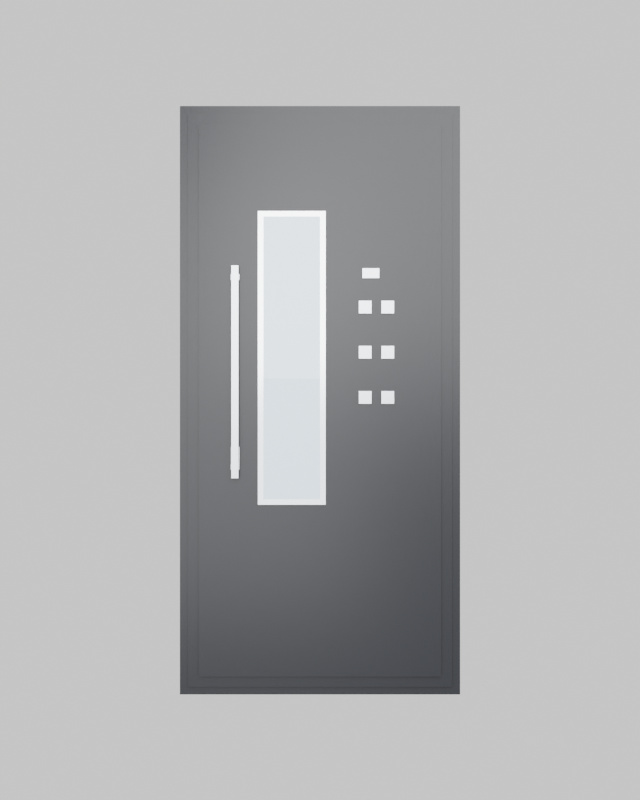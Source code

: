 # Source: montana-3-lr-inox.blend  (saved by Blender 5.1.30; exported with 4.5.12 LTS)
import bpy
from mathutils import Matrix  # noqa: F401  (used for matrix-valued properties, if any)

bpy.ops.wm.read_factory_settings(use_empty=True)
scene = bpy.context.scene
scene.name = 'Scene'

# ---- collections
col_collection = bpy.data.collections.new('Collection'); scene.collection.children.link(col_collection)
col_innenseite = bpy.data.collections.new('Innenseite'); scene.collection.children.link(col_innenseite)

# ---- materials (node trees are filled in below, after node groups)
mat_tuerfarbe = bpy.data.materials.new('Tuerfarbe')
mat_inox = bpy.data.materials.new('Inox')
mat_darkmetal = bpy.data.materials.new('DarkMetal')
mat_glasrahmen = bpy.data.materials.new('GlasRahmen')
mat_glas_klarglas = bpy.data.materials.new('Glas_Klarglas')

# ---- material node trees
mat_tuerfarbe.use_nodes = True; mat_tuerfarbe.node_tree.nodes.clear()
_N = mat_tuerfarbe.node_tree.nodes; _L = mat_tuerfarbe.node_tree.links
n0 = _N.new('ShaderNodeBsdfPrincipled'); n0.name = 'Principled BSDF'; n0.location = (-200, 100)
n0.inputs[0].default_value = (0.008, 0.01, 0.014, 1.0)
n0.inputs[2].default_value = 0.35
n1 = _N.new('ShaderNodeOutputMaterial'); n1.name = 'Material Output'; n1.location = (200, 100)
_L.new(n0.outputs[0], n1.inputs[0])
n1.is_active_output = True
mat_inox.use_nodes = True; mat_inox.node_tree.nodes.clear()
_N = mat_inox.node_tree.nodes; _L = mat_inox.node_tree.links
n0 = _N.new('ShaderNodeBsdfPrincipled'); n0.name = 'Principled BSDF'; n0.location = (-200, 100)
n0.inputs[0].default_value = (0.55, 0.57, 0.6, 1.0)
n0.inputs[1].default_value = 1.0
n0.inputs[2].default_value = 0.35
n1 = _N.new('ShaderNodeOutputMaterial'); n1.name = 'Material Output'; n1.location = (200, 100)
_L.new(n0.outputs[0], n1.inputs[0])
n1.is_active_output = True
mat_darkmetal.use_nodes = True; mat_darkmetal.node_tree.nodes.clear()
_N = mat_darkmetal.node_tree.nodes; _L = mat_darkmetal.node_tree.links
n0 = _N.new('ShaderNodeBsdfPrincipled'); n0.name = 'Principled BSDF'; n0.location = (-200, 100)
n0.inputs[0].default_value = (0.15, 0.15, 0.17, 1.0)
n0.inputs[1].default_value = 0.8
n0.inputs[2].default_value = 0.4
n1 = _N.new('ShaderNodeOutputMaterial'); n1.name = 'Material Output'; n1.location = (200, 100)
_L.new(n0.outputs[0], n1.inputs[0])
n1.is_active_output = True
mat_glasrahmen.use_nodes = True; mat_glasrahmen.node_tree.nodes.clear()
_N = mat_glasrahmen.node_tree.nodes; _L = mat_glasrahmen.node_tree.links
n0 = _N.new('ShaderNodeBsdfPrincipled'); n0.name = 'Principled BSDF'; n0.location = (-200, 100)
n0.inputs[0].default_value = (0.6, 0.62, 0.65, 1.0)
n0.inputs[1].default_value = 0.95
n0.inputs[2].default_value = 0.2
n1 = _N.new('ShaderNodeOutputMaterial'); n1.name = 'Material Output'; n1.location = (200, 100)
_L.new(n0.outputs[0], n1.inputs[0])
n1.is_active_output = True
mat_glas_klarglas.use_nodes = True; mat_glas_klarglas.node_tree.nodes.clear()
_N = mat_glas_klarglas.node_tree.nodes; _L = mat_glas_klarglas.node_tree.links
n0 = _N.new('ShaderNodeOutputMaterial'); n0.name = 'Material Output'; n0.location = (0, 0)
n1 = _N.new('ShaderNodeBsdfPrincipled'); n1.name = 'Principled BSDF'; n1.location = (0, 0)
n1.inputs[0].default_value = (0.6, 0.72, 0.82, 1.0)
n1.inputs[2].default_value = 0.02
_L.new(n1.outputs[0], n0.inputs[0])
n0.is_active_output = True

# ---- world
world_world = bpy.data.worlds.new('World'); scene.world = world_world
world_world.use_nodes = True; world_world.node_tree.nodes.clear()
_N = world_world.node_tree.nodes; _L = world_world.node_tree.links
n0 = _N.new('ShaderNodeOutputWorld'); n0.name = 'World Output'; n0.location = (200, 100)
n1 = _N.new('ShaderNodeBackground'); n1.name = 'Background'; n1.location = (-200, 100)
n1.inputs[0].default_value = (1.0, 1.0, 1.0, 1.0)
n1.inputs[1].default_value = 0.8
_L.new(n1.outputs[0], n0.inputs[0])
n0.is_active_output = True
world_world.color = (0.05088, 0.05088, 0.05088)
world_world.sun_shadow_jitter_overblur = 0.0

# ---- cameras
cam_camera = bpy.data.cameras.new('Camera')

# ---- lights
light_area_002 = bpy.data.lights.new('Area.002', 'AREA')
light_area_002.energy = 150.0
light_area_002.size = 3.0
light_area_002.size_y = 1.0
light_area_003 = bpy.data.lights.new('Area.003', 'AREA')
light_area_003.energy = 50.0
light_area_003.size = 2.5
light_area_003.size_y = 1.0
light_area_004 = bpy.data.lights.new('Area.004', 'AREA')
light_area_004.energy = 30.0
light_area_004.size = 2.0
light_area_004.size_y = 1.0
light_area_005 = bpy.data.lights.new('Area.005', 'AREA')
light_area_005.energy = 200.0
light_area_005.size = 3.0
light_area_005.size_y = 1.0
light_area_006 = bpy.data.lights.new('Area.006', 'AREA')
light_area_006.energy = 80.0
light_area_006.size = 2.0
light_area_006.size_y = 1.0

# ---- meshes
me_cube = bpy.data.meshes.new('Cube')
me_cube.from_pydata([(-0.5, -0.5, -0.5), (-0.5, -0.5, 0.5), (-0.5, 0.5, -0.5), (-0.5, 0.5, 0.5), (0.5, -0.5, -0.5), (0.5, -0.5, 0.5), (0.5, 0.5, -0.5), (0.5, 0.5, 0.5)], [], [(0, 1, 3, 2), (2, 3, 7, 6), (6, 7, 5, 4), (4, 5, 1, 0), (2, 6, 4, 0), (7, 3, 1, 5)])
_uv = me_cube.uv_layers.new(name='UVMap')
_uv.uv.foreach_set('vector', [0.375, 0.0, 0.625, 0.0, 0.625, 0.25, 0.375, 0.25, 0.375, 0.25, 0.625, 0.25, 0.625, 0.5, 0.375, 0.5, 0.375, 0.5, 0.625, 0.5, 0.625, 0.75, 0.375, 0.75, 0.375, 0.75, 0.625, 0.75, 0.625, 1.0, 0.375, 1.0, 0.125, 0.5, 0.375, 0.5, 0.375, 0.75, 0.125, 0.75, 0.625, 0.5, 0.875, 0.5, 0.875, 0.75, 0.625, 0.75])
me_cube.materials.append(mat_tuerfarbe)
me_cube.update()
me_cube_001 = bpy.data.meshes.new('Cube.001')
me_cube_001.from_pydata([(-0.5, -0.5, -0.5), (-0.5, -0.5, 0.5), (-0.5, 0.5, -0.5), (-0.5, 0.5, 0.5), (0.5, -0.5, -0.5), (0.5, -0.5, 0.5), (0.5, 0.5, -0.5), (0.5, 0.5, 0.5)], [], [(0, 1, 3, 2), (2, 3, 7, 6), (6, 7, 5, 4), (4, 5, 1, 0), (2, 6, 4, 0), (7, 3, 1, 5)])
_uv = me_cube_001.uv_layers.new(name='UVMap')
_uv.uv.foreach_set('vector', [0.375, 0.0, 0.625, 0.0, 0.625, 0.25, 0.375, 0.25, 0.375, 0.25, 0.625, 0.25, 0.625, 0.5, 0.375, 0.5, 0.375, 0.5, 0.625, 0.5, 0.625, 0.75, 0.375, 0.75, 0.375, 0.75, 0.625, 0.75, 0.625, 1.0, 0.375, 1.0, 0.125, 0.5, 0.375, 0.5, 0.375, 0.75, 0.125, 0.75, 0.625, 0.5, 0.875, 0.5, 0.875, 0.75, 0.625, 0.75])
me_cube_001.materials.append(mat_tuerfarbe)
me_cube_001.update()
me_cube_002 = bpy.data.meshes.new('Cube.002')
me_cube_002.from_pydata([(-0.5, -0.5, -0.5), (-0.5, -0.5, 0.5), (-0.5, 0.5, -0.5), (-0.5, 0.5, 0.5), (0.5, -0.5, -0.5), (0.5, -0.5, 0.5), (0.5, 0.5, -0.5), (0.5, 0.5, 0.5)], [], [(0, 1, 3, 2), (2, 3, 7, 6), (6, 7, 5, 4), (4, 5, 1, 0), (2, 6, 4, 0), (7, 3, 1, 5)])
_uv = me_cube_002.uv_layers.new(name='UVMap')
_uv.uv.foreach_set('vector', [0.375, 0.0, 0.625, 0.0, 0.625, 0.25, 0.375, 0.25, 0.375, 0.25, 0.625, 0.25, 0.625, 0.5, 0.375, 0.5, 0.375, 0.5, 0.625, 0.5, 0.625, 0.75, 0.375, 0.75, 0.375, 0.75, 0.625, 0.75, 0.625, 1.0, 0.375, 1.0, 0.125, 0.5, 0.375, 0.5, 0.375, 0.75, 0.125, 0.75, 0.625, 0.5, 0.875, 0.5, 0.875, 0.75, 0.625, 0.75])
me_cube_002.materials.append(mat_tuerfarbe)
me_cube_002.update()
me_cube_024 = bpy.data.meshes.new('Cube.024')
me_cube_024.from_pydata([(-0.5, -0.5, -0.5), (-0.5, -0.5, 0.5), (-0.5, 0.5, -0.5), (-0.5, 0.5, 0.5), (0.5, -0.5, -0.5), (0.5, -0.5, 0.5), (0.5, 0.5, -0.5), (0.5, 0.5, 0.5)], [], [(0, 1, 3, 2), (2, 3, 7, 6), (6, 7, 5, 4), (4, 5, 1, 0), (2, 6, 4, 0), (7, 3, 1, 5)])
_uv = me_cube_024.uv_layers.new(name='UVMap')
_uv.uv.foreach_set('vector', [0.375, 0.0, 0.625, 0.0, 0.625, 0.25, 0.375, 0.25, 0.375, 0.25, 0.625, 0.25, 0.625, 0.5, 0.375, 0.5, 0.375, 0.5, 0.625, 0.5, 0.625, 0.75, 0.375, 0.75, 0.375, 0.75, 0.625, 0.75, 0.625, 1.0, 0.375, 1.0, 0.125, 0.5, 0.375, 0.5, 0.375, 0.75, 0.125, 0.75, 0.625, 0.5, 0.875, 0.5, 0.875, 0.75, 0.625, 0.75])
me_cube_024.materials.append(mat_inox)
me_cube_024.update()
me_cube_025 = bpy.data.meshes.new('Cube.025')
me_cube_025.from_pydata([(-0.5, -0.5, -0.5), (-0.5, -0.5, 0.5), (-0.5, 0.5, -0.5), (-0.5, 0.5, 0.5), (0.5, -0.5, -0.5), (0.5, -0.5, 0.5), (0.5, 0.5, -0.5), (0.5, 0.5, 0.5)], [], [(0, 1, 3, 2), (2, 3, 7, 6), (6, 7, 5, 4), (4, 5, 1, 0), (2, 6, 4, 0), (7, 3, 1, 5)])
_uv = me_cube_025.uv_layers.new(name='UVMap')
_uv.uv.foreach_set('vector', [0.375, 0.0, 0.625, 0.0, 0.625, 0.25, 0.375, 0.25, 0.375, 0.25, 0.625, 0.25, 0.625, 0.5, 0.375, 0.5, 0.375, 0.5, 0.625, 0.5, 0.625, 0.75, 0.375, 0.75, 0.375, 0.75, 0.625, 0.75, 0.625, 1.0, 0.375, 1.0, 0.125, 0.5, 0.375, 0.5, 0.375, 0.75, 0.125, 0.75, 0.625, 0.5, 0.875, 0.5, 0.875, 0.75, 0.625, 0.75])
me_cube_025.materials.append(mat_inox)
me_cube_025.update()
me_cube_026 = bpy.data.meshes.new('Cube.026')
me_cube_026.from_pydata([(-0.5, -0.5, -0.5), (-0.5, -0.5, 0.5), (-0.5, 0.5, -0.5), (-0.5, 0.5, 0.5), (0.5, -0.5, -0.5), (0.5, -0.5, 0.5), (0.5, 0.5, -0.5), (0.5, 0.5, 0.5)], [], [(0, 1, 3, 2), (2, 3, 7, 6), (6, 7, 5, 4), (4, 5, 1, 0), (2, 6, 4, 0), (7, 3, 1, 5)])
_uv = me_cube_026.uv_layers.new(name='UVMap')
_uv.uv.foreach_set('vector', [0.375, 0.0, 0.625, 0.0, 0.625, 0.25, 0.375, 0.25, 0.375, 0.25, 0.625, 0.25, 0.625, 0.5, 0.375, 0.5, 0.375, 0.5, 0.625, 0.5, 0.625, 0.75, 0.375, 0.75, 0.375, 0.75, 0.625, 0.75, 0.625, 1.0, 0.375, 1.0, 0.125, 0.5, 0.375, 0.5, 0.375, 0.75, 0.125, 0.75, 0.625, 0.5, 0.875, 0.5, 0.875, 0.75, 0.625, 0.75])
me_cube_026.materials.append(mat_inox)
me_cube_026.update()
me_cylinder_006 = bpy.data.meshes.new('Cylinder.006')
me_cylinder_006.from_pydata([(0.0, 0.008, -0.015), (0.0, 0.008, 0.015), (0.001561, 0.007846, -0.015), (0.001561, 0.007846, 0.015), (0.003061, 0.007391, -0.015), (0.003061, 0.007391, 0.015), (0.004445, 0.006652, -0.015), (0.004445, 0.006652, 0.015), (0.005657, 0.005657, -0.015), (0.005657, 0.005657, 0.015), (0.006652, 0.004445, -0.015), (0.006652, 0.004445, 0.015), (0.007391, 0.003061, -0.015), (0.007391, 0.003061, 0.015), (0.007846, 0.001561, -0.015), (0.007846, 0.001561, 0.015), (0.008, 0.0, -0.015), (0.008, 0.0, 0.015), (0.007846, -0.001561, -0.015), (0.007846, -0.001561, 0.015), (0.007391, -0.003061, -0.015), (0.007391, -0.003061, 0.015), (0.006652, -0.004445, -0.015), (0.006652, -0.004445, 0.015), (0.005657, -0.005657, -0.015), (0.005657, -0.005657, 0.015), (0.004445, -0.006652, -0.015), (0.004445, -0.006652, 0.015), (0.003061, -0.007391, -0.015), (0.003061, -0.007391, 0.015), (0.001561, -0.007846, -0.015), (0.001561, -0.007846, 0.015), (0.0, -0.008, -0.015), (0.0, -0.008, 0.015), (-0.001561, -0.007846, -0.015), (-0.001561, -0.007846, 0.015), (-0.003061, -0.007391, -0.015), (-0.003061, -0.007391, 0.015), (-0.004445, -0.006652, -0.015), (-0.004445, -0.006652, 0.015), (-0.005657, -0.005657, -0.015), (-0.005657, -0.005657, 0.015), (-0.006652, -0.004445, -0.015), (-0.006652, -0.004445, 0.015), (-0.007391, -0.003061, -0.015), (-0.007391, -0.003061, 0.015), (-0.007846, -0.001561, -0.015), (-0.007846, -0.001561, 0.015), (-0.008, 0.0, -0.015), (-0.008, 0.0, 0.015), (-0.007846, 0.001561, -0.015), (-0.007846, 0.001561, 0.015), (-0.007391, 0.003061, -0.015), (-0.007391, 0.003061, 0.015), (-0.006652, 0.004445, -0.015), (-0.006652, 0.004445, 0.015), (-0.005657, 0.005657, -0.015), (-0.005657, 0.005657, 0.015), (-0.004445, 0.006652, -0.015), (-0.004445, 0.006652, 0.015), (-0.003061, 0.007391, -0.015), (-0.003061, 0.007391, 0.015), (-0.001561, 0.007846, -0.015), (-0.001561, 0.007846, 0.015)], [], [(0, 1, 3, 2), (2, 3, 5, 4), (4, 5, 7, 6), (6, 7, 9, 8), (8, 9, 11, 10), (10, 11, 13, 12), (12, 13, 15, 14), (14, 15, 17, 16), (16, 17, 19, 18), (18, 19, 21, 20), (20, 21, 23, 22), (22, 23, 25, 24), (24, 25, 27, 26), (26, 27, 29, 28), (28, 29, 31, 30), (30, 31, 33, 32), (32, 33, 35, 34), (34, 35, 37, 36), (36, 37, 39, 38), (38, 39, 41, 40), (40, 41, 43, 42), (42, 43, 45, 44), (44, 45, 47, 46), (46, 47, 49, 48), (48, 49, 51, 50), (50, 51, 53, 52), (52, 53, 55, 54), (54, 55, 57, 56), (56, 57, 59, 58), (58, 59, 61, 60), (3, 1, 63, 61, 59, 57, 55, 53, 51, 49, 47, 45, 43, 41, 39, 37, 35, 33, 31, 29, 27, 25, 23, 21, 19, 17, 15, 13, 11, 9, 7, 5), (60, 61, 63, 62), (62, 63, 1, 0), (0, 2, 4, 6, 8, 10, 12, 14, 16, 18, 20, 22, 24, 26, 28, 30, 32, 34, 36, 38, 40, 42, 44, 46, 48, 50, 52, 54, 56, 58, 60, 62)])
_uv = me_cylinder_006.uv_layers.new(name='UVMap')
_uv.uv.foreach_set('vector', [1.0, 0.5, 1.0, 1.0, 0.9688, 1.0, 0.9688, 0.5, 0.9688, 0.5, 0.9688, 1.0, 0.9375, 1.0, 0.9375, 0.5, 0.9375, 0.5, 0.9375, 1.0, 0.9062, 1.0, 0.9062, 0.5, 0.9062, 0.5, 0.9062, 1.0, 0.875, 1.0, 0.875, 0.5, 0.875, 0.5, 0.875, 1.0, 0.8438, 1.0, 0.8438, 0.5, 0.8438, 0.5, 0.8438, 1.0, 0.8125, 1.0, 0.8125, 0.5, 0.8125, 0.5, 0.8125, 1.0, 0.7812, 1.0, 0.7812, 0.5, 0.7812, 0.5, 0.7812, 1.0, 0.75, 1.0, 0.75, 0.5, 0.75, 0.5, 0.75, 1.0, 0.7188, 1.0, 0.7188, 0.5, 0.7188, 0.5, 0.7188, 1.0, 0.6875, 1.0, 0.6875, 0.5, 0.6875, 0.5, 0.6875, 1.0, 0.6562, 1.0, 0.6562, 0.5, 0.6562, 0.5, 0.6562, 1.0, 0.625, 1.0, 0.625, 0.5, 0.625, 0.5, 0.625, 1.0, 0.5938, 1.0, 0.5938, 0.5, 0.5938, 0.5, 0.5938, 1.0, 0.5625, 1.0, 0.5625, 0.5, 0.5625, 0.5, 0.5625, 1.0, 0.5312, 1.0, 0.5312, 0.5, 0.5312, 0.5, 0.5312, 1.0, 0.5, 1.0, 0.5, 0.5, 0.5, 0.5, 0.5, 1.0, 0.4688, 1.0, 0.4688, 0.5, 0.4688, 0.5, 0.4688, 1.0, 0.4375, 1.0, 0.4375, 0.5, 0.4375, 0.5, 0.4375, 1.0, 0.4062, 1.0, 0.4062, 0.5, 0.4062, 0.5, 0.4062, 1.0, 0.375, 1.0, 0.375, 0.5, 0.375, 0.5, 0.375, 1.0, 0.3438, 1.0, 0.3438, 0.5, 0.3438, 0.5, 0.3438, 1.0, 0.3125, 1.0, 0.3125, 0.5, 0.3125, 0.5, 0.3125, 1.0, 0.2812, 1.0, 0.2812, 0.5, 0.2812, 0.5, 0.2812, 1.0, 0.25, 1.0, 0.25, 0.5, 0.25, 0.5, 0.25, 1.0, 0.2188, 1.0, 0.2188, 0.5, 0.2188, 0.5, 0.2188, 1.0, 0.1875, 1.0, 0.1875, 0.5, 0.1875, 0.5, 0.1875, 1.0, 0.1562, 1.0, 0.1562, 0.5, 0.1562, 0.5, 0.1562, 1.0, 0.125, 1.0, 0.125, 0.5, 0.125, 0.5, 0.125, 1.0, 0.09375, 1.0, 0.09375, 0.5, 0.09375, 0.5, 0.09375, 1.0, 0.0625, 1.0, 0.0625, 0.5, 0.2968, 0.4854, 0.25, 0.49, 0.2032, 0.4854, 0.1582, 0.4717, 0.1167, 0.4496, 0.08029, 0.4197, 0.05045, 0.3833, 0.02827, 0.3418, 0.01461, 0.2968, 0.01, 0.25, 0.01461, 0.2032, 0.02827, 0.1582, 0.05045, 0.1167, 0.08029, 0.08029, 0.1167, 0.05045, 0.1582, 0.02827, 0.2032, 0.01461, 0.25, 0.01, 0.2968, 0.01461, 0.3418, 0.02827, 0.3833, 0.05045, 0.4197, 0.08029, 0.4496, 0.1167, 0.4717, 0.1582, 0.4854, 0.2032, 0.49, 0.25, 0.4854, 0.2968, 0.4717, 0.3418, 0.4496, 0.3833, 0.4197, 0.4197, 0.3833, 0.4496, 0.3418, 0.4717, 0.0625, 0.5, 0.0625, 1.0, 0.03125, 1.0, 0.03125, 0.5, 0.03125, 0.5, 0.03125, 1.0, 0.0, 1.0, 0.0, 0.5, 0.75, 0.49, 0.7968, 0.4854, 0.8418, 0.4717, 0.8833, 0.4496, 0.9197, 0.4197, 0.9496, 0.3833, 0.9717, 0.3418, 0.9854, 0.2968, 0.99, 0.25, 0.9854, 0.2032, 0.9717, 0.1582, 0.9496, 0.1167, 0.9197, 0.08029, 0.8833, 0.05045, 0.8418, 0.02827, 0.7968, 0.01461, 0.75, 0.01, 0.7032, 0.01461, 0.6582, 0.02827, 0.6167, 0.05045, 0.5803, 0.08029, 0.5504, 0.1167, 0.5283, 0.1582, 0.5146, 0.2032, 0.51, 0.25, 0.5146, 0.2968, 0.5283, 0.3418, 0.5504, 0.3833, 0.5803, 0.4197, 0.6167, 0.4496, 0.6582, 0.4717, 0.7032, 0.4854])
me_cylinder_006.materials.append(mat_inox)
me_cylinder_006.update()
me_cylinder_007 = bpy.data.meshes.new('Cylinder.007')
me_cylinder_007.from_pydata([(0.0, 0.005, -0.0015), (0.0, 0.005, 0.0015), (0.0009755, 0.004904, -0.0015), (0.0009755, 0.004904, 0.0015), (0.001913, 0.004619, -0.0015), (0.001913, 0.004619, 0.0015), (0.002778, 0.004157, -0.0015), (0.002778, 0.004157, 0.0015), (0.003536, 0.003536, -0.0015), (0.003536, 0.003536, 0.0015), (0.004157, 0.002778, -0.0015), (0.004157, 0.002778, 0.0015), (0.004619, 0.001913, -0.0015), (0.004619, 0.001913, 0.0015), (0.004904, 0.0009755, -0.0015), (0.004904, 0.0009755, 0.0015), (0.005, 0.0, -0.0015), (0.005, 0.0, 0.0015), (0.004904, -0.0009755, -0.0015), (0.004904, -0.0009755, 0.0015), (0.004619, -0.001913, -0.0015), (0.004619, -0.001913, 0.0015), (0.004157, -0.002778, -0.0015), (0.004157, -0.002778, 0.0015), (0.003536, -0.003536, -0.0015), (0.003536, -0.003536, 0.0015), (0.002778, -0.004157, -0.0015), (0.002778, -0.004157, 0.0015), (0.001913, -0.004619, -0.0015), (0.001913, -0.004619, 0.0015), (0.0009755, -0.004904, -0.0015), (0.0009755, -0.004904, 0.0015), (0.0, -0.005, -0.0015), (0.0, -0.005, 0.0015), (-0.0009755, -0.004904, -0.0015), (-0.0009755, -0.004904, 0.0015), (-0.001913, -0.004619, -0.0015), (-0.001913, -0.004619, 0.0015), (-0.002778, -0.004157, -0.0015), (-0.002778, -0.004157, 0.0015), (-0.003536, -0.003536, -0.0015), (-0.003536, -0.003536, 0.0015), (-0.004157, -0.002778, -0.0015), (-0.004157, -0.002778, 0.0015), (-0.004619, -0.001913, -0.0015), (-0.004619, -0.001913, 0.0015), (-0.004904, -0.0009755, -0.0015), (-0.004904, -0.0009755, 0.0015), (-0.005, 0.0, -0.0015), (-0.005, 0.0, 0.0015), (-0.004904, 0.0009755, -0.0015), (-0.004904, 0.0009755, 0.0015), (-0.004619, 0.001913, -0.0015), (-0.004619, 0.001913, 0.0015), (-0.004157, 0.002778, -0.0015), (-0.004157, 0.002778, 0.0015), (-0.003536, 0.003536, -0.0015), (-0.003536, 0.003536, 0.0015), (-0.002778, 0.004157, -0.0015), (-0.002778, 0.004157, 0.0015), (-0.001913, 0.004619, -0.0015), (-0.001913, 0.004619, 0.0015), (-0.0009755, 0.004904, -0.0015), (-0.0009755, 0.004904, 0.0015)], [], [(0, 1, 3, 2), (2, 3, 5, 4), (4, 5, 7, 6), (6, 7, 9, 8), (8, 9, 11, 10), (10, 11, 13, 12), (12, 13, 15, 14), (14, 15, 17, 16), (16, 17, 19, 18), (18, 19, 21, 20), (20, 21, 23, 22), (22, 23, 25, 24), (24, 25, 27, 26), (26, 27, 29, 28), (28, 29, 31, 30), (30, 31, 33, 32), (32, 33, 35, 34), (34, 35, 37, 36), (36, 37, 39, 38), (38, 39, 41, 40), (40, 41, 43, 42), (42, 43, 45, 44), (44, 45, 47, 46), (46, 47, 49, 48), (48, 49, 51, 50), (50, 51, 53, 52), (52, 53, 55, 54), (54, 55, 57, 56), (56, 57, 59, 58), (58, 59, 61, 60), (3, 1, 63, 61, 59, 57, 55, 53, 51, 49, 47, 45, 43, 41, 39, 37, 35, 33, 31, 29, 27, 25, 23, 21, 19, 17, 15, 13, 11, 9, 7, 5), (60, 61, 63, 62), (62, 63, 1, 0), (0, 2, 4, 6, 8, 10, 12, 14, 16, 18, 20, 22, 24, 26, 28, 30, 32, 34, 36, 38, 40, 42, 44, 46, 48, 50, 52, 54, 56, 58, 60, 62)])
_uv = me_cylinder_007.uv_layers.new(name='UVMap')
_uv.uv.foreach_set('vector', [1.0, 0.5, 1.0, 1.0, 0.9688, 1.0, 0.9688, 0.5, 0.9688, 0.5, 0.9688, 1.0, 0.9375, 1.0, 0.9375, 0.5, 0.9375, 0.5, 0.9375, 1.0, 0.9062, 1.0, 0.9062, 0.5, 0.9062, 0.5, 0.9062, 1.0, 0.875, 1.0, 0.875, 0.5, 0.875, 0.5, 0.875, 1.0, 0.8438, 1.0, 0.8438, 0.5, 0.8438, 0.5, 0.8438, 1.0, 0.8125, 1.0, 0.8125, 0.5, 0.8125, 0.5, 0.8125, 1.0, 0.7812, 1.0, 0.7812, 0.5, 0.7812, 0.5, 0.7812, 1.0, 0.75, 1.0, 0.75, 0.5, 0.75, 0.5, 0.75, 1.0, 0.7188, 1.0, 0.7188, 0.5, 0.7188, 0.5, 0.7188, 1.0, 0.6875, 1.0, 0.6875, 0.5, 0.6875, 0.5, 0.6875, 1.0, 0.6562, 1.0, 0.6562, 0.5, 0.6562, 0.5, 0.6562, 1.0, 0.625, 1.0, 0.625, 0.5, 0.625, 0.5, 0.625, 1.0, 0.5938, 1.0, 0.5938, 0.5, 0.5938, 0.5, 0.5938, 1.0, 0.5625, 1.0, 0.5625, 0.5, 0.5625, 0.5, 0.5625, 1.0, 0.5312, 1.0, 0.5312, 0.5, 0.5312, 0.5, 0.5312, 1.0, 0.5, 1.0, 0.5, 0.5, 0.5, 0.5, 0.5, 1.0, 0.4688, 1.0, 0.4688, 0.5, 0.4688, 0.5, 0.4688, 1.0, 0.4375, 1.0, 0.4375, 0.5, 0.4375, 0.5, 0.4375, 1.0, 0.4062, 1.0, 0.4062, 0.5, 0.4062, 0.5, 0.4062, 1.0, 0.375, 1.0, 0.375, 0.5, 0.375, 0.5, 0.375, 1.0, 0.3438, 1.0, 0.3438, 0.5, 0.3438, 0.5, 0.3438, 1.0, 0.3125, 1.0, 0.3125, 0.5, 0.3125, 0.5, 0.3125, 1.0, 0.2812, 1.0, 0.2812, 0.5, 0.2812, 0.5, 0.2812, 1.0, 0.25, 1.0, 0.25, 0.5, 0.25, 0.5, 0.25, 1.0, 0.2188, 1.0, 0.2188, 0.5, 0.2188, 0.5, 0.2188, 1.0, 0.1875, 1.0, 0.1875, 0.5, 0.1875, 0.5, 0.1875, 1.0, 0.1562, 1.0, 0.1562, 0.5, 0.1562, 0.5, 0.1562, 1.0, 0.125, 1.0, 0.125, 0.5, 0.125, 0.5, 0.125, 1.0, 0.09375, 1.0, 0.09375, 0.5, 0.09375, 0.5, 0.09375, 1.0, 0.0625, 1.0, 0.0625, 0.5, 0.2968, 0.4854, 0.25, 0.49, 0.2032, 0.4854, 0.1582, 0.4717, 0.1167, 0.4496, 0.08029, 0.4197, 0.05045, 0.3833, 0.02827, 0.3418, 0.01461, 0.2968, 0.01, 0.25, 0.01461, 0.2032, 0.02827, 0.1582, 0.05045, 0.1167, 0.08029, 0.08029, 0.1167, 0.05045, 0.1582, 0.02827, 0.2032, 0.01461, 0.25, 0.01, 0.2968, 0.01461, 0.3418, 0.02827, 0.3833, 0.05045, 0.4197, 0.08029, 0.4496, 0.1167, 0.4717, 0.1582, 0.4854, 0.2032, 0.49, 0.25, 0.4854, 0.2968, 0.4717, 0.3418, 0.4496, 0.3833, 0.4197, 0.4197, 0.3833, 0.4496, 0.3418, 0.4717, 0.0625, 0.5, 0.0625, 1.0, 0.03125, 1.0, 0.03125, 0.5, 0.03125, 0.5, 0.03125, 1.0, 0.0, 1.0, 0.0, 0.5, 0.75, 0.49, 0.7968, 0.4854, 0.8418, 0.4717, 0.8833, 0.4496, 0.9197, 0.4197, 0.9496, 0.3833, 0.9717, 0.3418, 0.9854, 0.2968, 0.99, 0.25, 0.9854, 0.2032, 0.9717, 0.1582, 0.9496, 0.1167, 0.9197, 0.08029, 0.8833, 0.05045, 0.8418, 0.02827, 0.7968, 0.01461, 0.75, 0.01, 0.7032, 0.01461, 0.6582, 0.02827, 0.6167, 0.05045, 0.5803, 0.08029, 0.5504, 0.1167, 0.5283, 0.1582, 0.5146, 0.2032, 0.51, 0.25, 0.5146, 0.2968, 0.5283, 0.3418, 0.5504, 0.3833, 0.5803, 0.4197, 0.6167, 0.4496, 0.6582, 0.4717, 0.7032, 0.4854])
me_cylinder_007.materials.append(mat_darkmetal)
me_cylinder_007.update()
me_cube_027 = bpy.data.meshes.new('Cube.027')
me_cube_027.from_pydata([(-0.5, -0.5, -0.5), (-0.5, -0.5, 0.5), (-0.5, 0.5, -0.5), (-0.5, 0.5, 0.5), (0.5, -0.5, -0.5), (0.5, -0.5, 0.5), (0.5, 0.5, -0.5), (0.5, 0.5, 0.5)], [], [(0, 1, 3, 2), (2, 3, 7, 6), (6, 7, 5, 4), (4, 5, 1, 0), (2, 6, 4, 0), (7, 3, 1, 5)])
_uv = me_cube_027.uv_layers.new(name='UVMap')
_uv.uv.foreach_set('vector', [0.375, 0.0, 0.625, 0.0, 0.625, 0.25, 0.375, 0.25, 0.375, 0.25, 0.625, 0.25, 0.625, 0.5, 0.375, 0.5, 0.375, 0.5, 0.625, 0.5, 0.625, 0.75, 0.375, 0.75, 0.375, 0.75, 0.625, 0.75, 0.625, 1.0, 0.375, 1.0, 0.125, 0.5, 0.375, 0.5, 0.375, 0.75, 0.125, 0.75, 0.625, 0.5, 0.875, 0.5, 0.875, 0.75, 0.625, 0.75])
me_cube_027.materials.append(mat_inox)
me_cube_027.update()
me_cylinder_008 = bpy.data.meshes.new('Cylinder.008')
me_cylinder_008.from_pydata([(0.0, 0.008, -0.05), (0.0, 0.008, 0.05), (0.001561, 0.007846, -0.05), (0.001561, 0.007846, 0.05), (0.003061, 0.007391, -0.05), (0.003061, 0.007391, 0.05), (0.004445, 0.006652, -0.05), (0.004445, 0.006652, 0.05), (0.005657, 0.005657, -0.05), (0.005657, 0.005657, 0.05), (0.006652, 0.004445, -0.05), (0.006652, 0.004445, 0.05), (0.007391, 0.003061, -0.05), (0.007391, 0.003061, 0.05), (0.007846, 0.001561, -0.05), (0.007846, 0.001561, 0.05), (0.008, 0.0, -0.05), (0.008, 0.0, 0.05), (0.007846, -0.001561, -0.05), (0.007846, -0.001561, 0.05), (0.007391, -0.003061, -0.05), (0.007391, -0.003061, 0.05), (0.006652, -0.004445, -0.05), (0.006652, -0.004445, 0.05), (0.005657, -0.005657, -0.05), (0.005657, -0.005657, 0.05), (0.004445, -0.006652, -0.05), (0.004445, -0.006652, 0.05), (0.003061, -0.007391, -0.05), (0.003061, -0.007391, 0.05), (0.001561, -0.007846, -0.05), (0.001561, -0.007846, 0.05), (0.0, -0.008, -0.05), (0.0, -0.008, 0.05), (-0.001561, -0.007846, -0.05), (-0.001561, -0.007846, 0.05), (-0.003061, -0.007391, -0.05), (-0.003061, -0.007391, 0.05), (-0.004445, -0.006652, -0.05), (-0.004445, -0.006652, 0.05), (-0.005657, -0.005657, -0.05), (-0.005657, -0.005657, 0.05), (-0.006652, -0.004445, -0.05), (-0.006652, -0.004445, 0.05), (-0.007391, -0.003061, -0.05), (-0.007391, -0.003061, 0.05), (-0.007846, -0.001561, -0.05), (-0.007846, -0.001561, 0.05), (-0.008, 0.0, -0.05), (-0.008, 0.0, 0.05), (-0.007846, 0.001561, -0.05), (-0.007846, 0.001561, 0.05), (-0.007391, 0.003061, -0.05), (-0.007391, 0.003061, 0.05), (-0.006652, 0.004445, -0.05), (-0.006652, 0.004445, 0.05), (-0.005657, 0.005657, -0.05), (-0.005657, 0.005657, 0.05), (-0.004445, 0.006652, -0.05), (-0.004445, 0.006652, 0.05), (-0.003061, 0.007391, -0.05), (-0.003061, 0.007391, 0.05), (-0.001561, 0.007846, -0.05), (-0.001561, 0.007846, 0.05)], [], [(0, 1, 3, 2), (2, 3, 5, 4), (4, 5, 7, 6), (6, 7, 9, 8), (8, 9, 11, 10), (10, 11, 13, 12), (12, 13, 15, 14), (14, 15, 17, 16), (16, 17, 19, 18), (18, 19, 21, 20), (20, 21, 23, 22), (22, 23, 25, 24), (24, 25, 27, 26), (26, 27, 29, 28), (28, 29, 31, 30), (30, 31, 33, 32), (32, 33, 35, 34), (34, 35, 37, 36), (36, 37, 39, 38), (38, 39, 41, 40), (40, 41, 43, 42), (42, 43, 45, 44), (44, 45, 47, 46), (46, 47, 49, 48), (48, 49, 51, 50), (50, 51, 53, 52), (52, 53, 55, 54), (54, 55, 57, 56), (56, 57, 59, 58), (58, 59, 61, 60), (3, 1, 63, 61, 59, 57, 55, 53, 51, 49, 47, 45, 43, 41, 39, 37, 35, 33, 31, 29, 27, 25, 23, 21, 19, 17, 15, 13, 11, 9, 7, 5), (60, 61, 63, 62), (62, 63, 1, 0), (0, 2, 4, 6, 8, 10, 12, 14, 16, 18, 20, 22, 24, 26, 28, 30, 32, 34, 36, 38, 40, 42, 44, 46, 48, 50, 52, 54, 56, 58, 60, 62)])
_uv = me_cylinder_008.uv_layers.new(name='UVMap')
_uv.uv.foreach_set('vector', [1.0, 0.5, 1.0, 1.0, 0.9688, 1.0, 0.9688, 0.5, 0.9688, 0.5, 0.9688, 1.0, 0.9375, 1.0, 0.9375, 0.5, 0.9375, 0.5, 0.9375, 1.0, 0.9062, 1.0, 0.9062, 0.5, 0.9062, 0.5, 0.9062, 1.0, 0.875, 1.0, 0.875, 0.5, 0.875, 0.5, 0.875, 1.0, 0.8438, 1.0, 0.8438, 0.5, 0.8438, 0.5, 0.8438, 1.0, 0.8125, 1.0, 0.8125, 0.5, 0.8125, 0.5, 0.8125, 1.0, 0.7812, 1.0, 0.7812, 0.5, 0.7812, 0.5, 0.7812, 1.0, 0.75, 1.0, 0.75, 0.5, 0.75, 0.5, 0.75, 1.0, 0.7188, 1.0, 0.7188, 0.5, 0.7188, 0.5, 0.7188, 1.0, 0.6875, 1.0, 0.6875, 0.5, 0.6875, 0.5, 0.6875, 1.0, 0.6562, 1.0, 0.6562, 0.5, 0.6562, 0.5, 0.6562, 1.0, 0.625, 1.0, 0.625, 0.5, 0.625, 0.5, 0.625, 1.0, 0.5938, 1.0, 0.5938, 0.5, 0.5938, 0.5, 0.5938, 1.0, 0.5625, 1.0, 0.5625, 0.5, 0.5625, 0.5, 0.5625, 1.0, 0.5312, 1.0, 0.5312, 0.5, 0.5312, 0.5, 0.5312, 1.0, 0.5, 1.0, 0.5, 0.5, 0.5, 0.5, 0.5, 1.0, 0.4688, 1.0, 0.4688, 0.5, 0.4688, 0.5, 0.4688, 1.0, 0.4375, 1.0, 0.4375, 0.5, 0.4375, 0.5, 0.4375, 1.0, 0.4062, 1.0, 0.4062, 0.5, 0.4062, 0.5, 0.4062, 1.0, 0.375, 1.0, 0.375, 0.5, 0.375, 0.5, 0.375, 1.0, 0.3438, 1.0, 0.3438, 0.5, 0.3438, 0.5, 0.3438, 1.0, 0.3125, 1.0, 0.3125, 0.5, 0.3125, 0.5, 0.3125, 1.0, 0.2812, 1.0, 0.2812, 0.5, 0.2812, 0.5, 0.2812, 1.0, 0.25, 1.0, 0.25, 0.5, 0.25, 0.5, 0.25, 1.0, 0.2188, 1.0, 0.2188, 0.5, 0.2188, 0.5, 0.2188, 1.0, 0.1875, 1.0, 0.1875, 0.5, 0.1875, 0.5, 0.1875, 1.0, 0.1562, 1.0, 0.1562, 0.5, 0.1562, 0.5, 0.1562, 1.0, 0.125, 1.0, 0.125, 0.5, 0.125, 0.5, 0.125, 1.0, 0.09375, 1.0, 0.09375, 0.5, 0.09375, 0.5, 0.09375, 1.0, 0.0625, 1.0, 0.0625, 0.5, 0.2968, 0.4854, 0.25, 0.49, 0.2032, 0.4854, 0.1582, 0.4717, 0.1167, 0.4496, 0.08029, 0.4197, 0.05045, 0.3833, 0.02827, 0.3418, 0.01461, 0.2968, 0.01, 0.25, 0.01461, 0.2032, 0.02827, 0.1582, 0.05045, 0.1167, 0.08029, 0.08029, 0.1167, 0.05045, 0.1582, 0.02827, 0.2032, 0.01461, 0.25, 0.01, 0.2968, 0.01461, 0.3418, 0.02827, 0.3833, 0.05045, 0.4197, 0.08029, 0.4496, 0.1167, 0.4717, 0.1582, 0.4854, 0.2032, 0.49, 0.25, 0.4854, 0.2968, 0.4717, 0.3418, 0.4496, 0.3833, 0.4197, 0.4197, 0.3833, 0.4496, 0.3418, 0.4717, 0.0625, 0.5, 0.0625, 1.0, 0.03125, 1.0, 0.03125, 0.5, 0.03125, 0.5, 0.03125, 1.0, 0.0, 1.0, 0.0, 0.5, 0.75, 0.49, 0.7968, 0.4854, 0.8418, 0.4717, 0.8833, 0.4496, 0.9197, 0.4197, 0.9496, 0.3833, 0.9717, 0.3418, 0.9854, 0.2968, 0.99, 0.25, 0.9854, 0.2032, 0.9717, 0.1582, 0.9496, 0.1167, 0.9197, 0.08029, 0.8833, 0.05045, 0.8418, 0.02827, 0.7968, 0.01461, 0.75, 0.01, 0.7032, 0.01461, 0.6582, 0.02827, 0.6167, 0.05045, 0.5803, 0.08029, 0.5504, 0.1167, 0.5283, 0.1582, 0.5146, 0.2032, 0.51, 0.25, 0.5146, 0.2968, 0.5283, 0.3418, 0.5504, 0.3833, 0.5803, 0.4197, 0.6167, 0.4496, 0.6582, 0.4717, 0.7032, 0.4854])
me_cylinder_008.materials.append(mat_inox)
me_cylinder_008.update()
me_cube_028 = bpy.data.meshes.new('Cube.028')
me_cube_028.from_pydata([(-0.5, -0.5, -0.5), (-0.5, -0.5, 0.5), (-0.5, 0.5, -0.5), (-0.5, 0.5, 0.5), (0.5, -0.5, -0.5), (0.5, -0.5, 0.5), (0.5, 0.5, -0.5), (0.5, 0.5, 0.5)], [], [(0, 1, 3, 2), (2, 3, 7, 6), (6, 7, 5, 4), (4, 5, 1, 0), (2, 6, 4, 0), (7, 3, 1, 5)])
_uv = me_cube_028.uv_layers.new(name='UVMap')
_uv.uv.foreach_set('vector', [0.375, 0.0, 0.625, 0.0, 0.625, 0.25, 0.375, 0.25, 0.375, 0.25, 0.625, 0.25, 0.625, 0.5, 0.375, 0.5, 0.375, 0.5, 0.625, 0.5, 0.625, 0.75, 0.375, 0.75, 0.375, 0.75, 0.625, 0.75, 0.625, 1.0, 0.375, 1.0, 0.125, 0.5, 0.375, 0.5, 0.375, 0.75, 0.125, 0.75, 0.625, 0.5, 0.875, 0.5, 0.875, 0.75, 0.625, 0.75])
me_cube_028.materials.append(mat_inox)
me_cube_028.update()
me_cylinder_009 = bpy.data.meshes.new('Cylinder.009')
me_cylinder_009.from_pydata([(0.0, 0.008, -0.05), (0.0, 0.008, 0.05), (0.001561, 0.007846, -0.05), (0.001561, 0.007846, 0.05), (0.003061, 0.007391, -0.05), (0.003061, 0.007391, 0.05), (0.004445, 0.006652, -0.05), (0.004445, 0.006652, 0.05), (0.005657, 0.005657, -0.05), (0.005657, 0.005657, 0.05), (0.006652, 0.004445, -0.05), (0.006652, 0.004445, 0.05), (0.007391, 0.003061, -0.05), (0.007391, 0.003061, 0.05), (0.007846, 0.001561, -0.05), (0.007846, 0.001561, 0.05), (0.008, 0.0, -0.05), (0.008, 0.0, 0.05), (0.007846, -0.001561, -0.05), (0.007846, -0.001561, 0.05), (0.007391, -0.003061, -0.05), (0.007391, -0.003061, 0.05), (0.006652, -0.004445, -0.05), (0.006652, -0.004445, 0.05), (0.005657, -0.005657, -0.05), (0.005657, -0.005657, 0.05), (0.004445, -0.006652, -0.05), (0.004445, -0.006652, 0.05), (0.003061, -0.007391, -0.05), (0.003061, -0.007391, 0.05), (0.001561, -0.007846, -0.05), (0.001561, -0.007846, 0.05), (0.0, -0.008, -0.05), (0.0, -0.008, 0.05), (-0.001561, -0.007846, -0.05), (-0.001561, -0.007846, 0.05), (-0.003061, -0.007391, -0.05), (-0.003061, -0.007391, 0.05), (-0.004445, -0.006652, -0.05), (-0.004445, -0.006652, 0.05), (-0.005657, -0.005657, -0.05), (-0.005657, -0.005657, 0.05), (-0.006652, -0.004445, -0.05), (-0.006652, -0.004445, 0.05), (-0.007391, -0.003061, -0.05), (-0.007391, -0.003061, 0.05), (-0.007846, -0.001561, -0.05), (-0.007846, -0.001561, 0.05), (-0.008, 0.0, -0.05), (-0.008, 0.0, 0.05), (-0.007846, 0.001561, -0.05), (-0.007846, 0.001561, 0.05), (-0.007391, 0.003061, -0.05), (-0.007391, 0.003061, 0.05), (-0.006652, 0.004445, -0.05), (-0.006652, 0.004445, 0.05), (-0.005657, 0.005657, -0.05), (-0.005657, 0.005657, 0.05), (-0.004445, 0.006652, -0.05), (-0.004445, 0.006652, 0.05), (-0.003061, 0.007391, -0.05), (-0.003061, 0.007391, 0.05), (-0.001561, 0.007846, -0.05), (-0.001561, 0.007846, 0.05)], [], [(0, 1, 3, 2), (2, 3, 5, 4), (4, 5, 7, 6), (6, 7, 9, 8), (8, 9, 11, 10), (10, 11, 13, 12), (12, 13, 15, 14), (14, 15, 17, 16), (16, 17, 19, 18), (18, 19, 21, 20), (20, 21, 23, 22), (22, 23, 25, 24), (24, 25, 27, 26), (26, 27, 29, 28), (28, 29, 31, 30), (30, 31, 33, 32), (32, 33, 35, 34), (34, 35, 37, 36), (36, 37, 39, 38), (38, 39, 41, 40), (40, 41, 43, 42), (42, 43, 45, 44), (44, 45, 47, 46), (46, 47, 49, 48), (48, 49, 51, 50), (50, 51, 53, 52), (52, 53, 55, 54), (54, 55, 57, 56), (56, 57, 59, 58), (58, 59, 61, 60), (3, 1, 63, 61, 59, 57, 55, 53, 51, 49, 47, 45, 43, 41, 39, 37, 35, 33, 31, 29, 27, 25, 23, 21, 19, 17, 15, 13, 11, 9, 7, 5), (60, 61, 63, 62), (62, 63, 1, 0), (0, 2, 4, 6, 8, 10, 12, 14, 16, 18, 20, 22, 24, 26, 28, 30, 32, 34, 36, 38, 40, 42, 44, 46, 48, 50, 52, 54, 56, 58, 60, 62)])
_uv = me_cylinder_009.uv_layers.new(name='UVMap')
_uv.uv.foreach_set('vector', [1.0, 0.5, 1.0, 1.0, 0.9688, 1.0, 0.9688, 0.5, 0.9688, 0.5, 0.9688, 1.0, 0.9375, 1.0, 0.9375, 0.5, 0.9375, 0.5, 0.9375, 1.0, 0.9062, 1.0, 0.9062, 0.5, 0.9062, 0.5, 0.9062, 1.0, 0.875, 1.0, 0.875, 0.5, 0.875, 0.5, 0.875, 1.0, 0.8438, 1.0, 0.8438, 0.5, 0.8438, 0.5, 0.8438, 1.0, 0.8125, 1.0, 0.8125, 0.5, 0.8125, 0.5, 0.8125, 1.0, 0.7812, 1.0, 0.7812, 0.5, 0.7812, 0.5, 0.7812, 1.0, 0.75, 1.0, 0.75, 0.5, 0.75, 0.5, 0.75, 1.0, 0.7188, 1.0, 0.7188, 0.5, 0.7188, 0.5, 0.7188, 1.0, 0.6875, 1.0, 0.6875, 0.5, 0.6875, 0.5, 0.6875, 1.0, 0.6562, 1.0, 0.6562, 0.5, 0.6562, 0.5, 0.6562, 1.0, 0.625, 1.0, 0.625, 0.5, 0.625, 0.5, 0.625, 1.0, 0.5938, 1.0, 0.5938, 0.5, 0.5938, 0.5, 0.5938, 1.0, 0.5625, 1.0, 0.5625, 0.5, 0.5625, 0.5, 0.5625, 1.0, 0.5312, 1.0, 0.5312, 0.5, 0.5312, 0.5, 0.5312, 1.0, 0.5, 1.0, 0.5, 0.5, 0.5, 0.5, 0.5, 1.0, 0.4688, 1.0, 0.4688, 0.5, 0.4688, 0.5, 0.4688, 1.0, 0.4375, 1.0, 0.4375, 0.5, 0.4375, 0.5, 0.4375, 1.0, 0.4062, 1.0, 0.4062, 0.5, 0.4062, 0.5, 0.4062, 1.0, 0.375, 1.0, 0.375, 0.5, 0.375, 0.5, 0.375, 1.0, 0.3438, 1.0, 0.3438, 0.5, 0.3438, 0.5, 0.3438, 1.0, 0.3125, 1.0, 0.3125, 0.5, 0.3125, 0.5, 0.3125, 1.0, 0.2812, 1.0, 0.2812, 0.5, 0.2812, 0.5, 0.2812, 1.0, 0.25, 1.0, 0.25, 0.5, 0.25, 0.5, 0.25, 1.0, 0.2188, 1.0, 0.2188, 0.5, 0.2188, 0.5, 0.2188, 1.0, 0.1875, 1.0, 0.1875, 0.5, 0.1875, 0.5, 0.1875, 1.0, 0.1562, 1.0, 0.1562, 0.5, 0.1562, 0.5, 0.1562, 1.0, 0.125, 1.0, 0.125, 0.5, 0.125, 0.5, 0.125, 1.0, 0.09375, 1.0, 0.09375, 0.5, 0.09375, 0.5, 0.09375, 1.0, 0.0625, 1.0, 0.0625, 0.5, 0.2968, 0.4854, 0.25, 0.49, 0.2032, 0.4854, 0.1582, 0.4717, 0.1167, 0.4496, 0.08029, 0.4197, 0.05045, 0.3833, 0.02827, 0.3418, 0.01461, 0.2968, 0.01, 0.25, 0.01461, 0.2032, 0.02827, 0.1582, 0.05045, 0.1167, 0.08029, 0.08029, 0.1167, 0.05045, 0.1582, 0.02827, 0.2032, 0.01461, 0.25, 0.01, 0.2968, 0.01461, 0.3418, 0.02827, 0.3833, 0.05045, 0.4197, 0.08029, 0.4496, 0.1167, 0.4717, 0.1582, 0.4854, 0.2032, 0.49, 0.25, 0.4854, 0.2968, 0.4717, 0.3418, 0.4496, 0.3833, 0.4197, 0.4197, 0.3833, 0.4496, 0.3418, 0.4717, 0.0625, 0.5, 0.0625, 1.0, 0.03125, 1.0, 0.03125, 0.5, 0.03125, 0.5, 0.03125, 1.0, 0.0, 1.0, 0.0, 0.5, 0.75, 0.49, 0.7968, 0.4854, 0.8418, 0.4717, 0.8833, 0.4496, 0.9197, 0.4197, 0.9496, 0.3833, 0.9717, 0.3418, 0.9854, 0.2968, 0.99, 0.25, 0.9854, 0.2032, 0.9717, 0.1582, 0.9496, 0.1167, 0.9197, 0.08029, 0.8833, 0.05045, 0.8418, 0.02827, 0.7968, 0.01461, 0.75, 0.01, 0.7032, 0.01461, 0.6582, 0.02827, 0.6167, 0.05045, 0.5803, 0.08029, 0.5504, 0.1167, 0.5283, 0.1582, 0.5146, 0.2032, 0.51, 0.25, 0.5146, 0.2968, 0.5283, 0.3418, 0.5504, 0.3833, 0.5803, 0.4197, 0.6167, 0.4496, 0.6582, 0.4717, 0.7032, 0.4854])
me_cylinder_009.materials.append(mat_inox)
me_cylinder_009.update()
me_cube_029 = bpy.data.meshes.new('Cube.029')
me_cube_029.from_pydata([(-0.5, -0.5, -0.5), (-0.5, -0.5, 0.5), (-0.5, 0.5, -0.5), (-0.5, 0.5, 0.5), (0.5, -0.5, -0.5), (0.5, -0.5, 0.5), (0.5, 0.5, -0.5), (0.5, 0.5, 0.5)], [], [(0, 1, 3, 2), (2, 3, 7, 6), (6, 7, 5, 4), (4, 5, 1, 0), (2, 6, 4, 0), (7, 3, 1, 5)])
_uv = me_cube_029.uv_layers.new(name='UVMap')
_uv.uv.foreach_set('vector', [0.375, 0.0, 0.625, 0.0, 0.625, 0.25, 0.375, 0.25, 0.375, 0.25, 0.625, 0.25, 0.625, 0.5, 0.375, 0.5, 0.375, 0.5, 0.625, 0.5, 0.625, 0.75, 0.375, 0.75, 0.375, 0.75, 0.625, 0.75, 0.625, 1.0, 0.375, 1.0, 0.125, 0.5, 0.375, 0.5, 0.375, 0.75, 0.125, 0.75, 0.625, 0.5, 0.875, 0.5, 0.875, 0.75, 0.625, 0.75])
me_cube_029.materials.append(mat_inox)
me_cube_029.update()
me_cylinder_010 = bpy.data.meshes.new('Cylinder.010')
me_cylinder_010.from_pydata([(0.0, 0.008, -0.05), (0.0, 0.008, 0.05), (0.001561, 0.007846, -0.05), (0.001561, 0.007846, 0.05), (0.003061, 0.007391, -0.05), (0.003061, 0.007391, 0.05), (0.004445, 0.006652, -0.05), (0.004445, 0.006652, 0.05), (0.005657, 0.005657, -0.05), (0.005657, 0.005657, 0.05), (0.006652, 0.004445, -0.05), (0.006652, 0.004445, 0.05), (0.007391, 0.003061, -0.05), (0.007391, 0.003061, 0.05), (0.007846, 0.001561, -0.05), (0.007846, 0.001561, 0.05), (0.008, 0.0, -0.05), (0.008, 0.0, 0.05), (0.007846, -0.001561, -0.05), (0.007846, -0.001561, 0.05), (0.007391, -0.003061, -0.05), (0.007391, -0.003061, 0.05), (0.006652, -0.004445, -0.05), (0.006652, -0.004445, 0.05), (0.005657, -0.005657, -0.05), (0.005657, -0.005657, 0.05), (0.004445, -0.006652, -0.05), (0.004445, -0.006652, 0.05), (0.003061, -0.007391, -0.05), (0.003061, -0.007391, 0.05), (0.001561, -0.007846, -0.05), (0.001561, -0.007846, 0.05), (0.0, -0.008, -0.05), (0.0, -0.008, 0.05), (-0.001561, -0.007846, -0.05), (-0.001561, -0.007846, 0.05), (-0.003061, -0.007391, -0.05), (-0.003061, -0.007391, 0.05), (-0.004445, -0.006652, -0.05), (-0.004445, -0.006652, 0.05), (-0.005657, -0.005657, -0.05), (-0.005657, -0.005657, 0.05), (-0.006652, -0.004445, -0.05), (-0.006652, -0.004445, 0.05), (-0.007391, -0.003061, -0.05), (-0.007391, -0.003061, 0.05), (-0.007846, -0.001561, -0.05), (-0.007846, -0.001561, 0.05), (-0.008, 0.0, -0.05), (-0.008, 0.0, 0.05), (-0.007846, 0.001561, -0.05), (-0.007846, 0.001561, 0.05), (-0.007391, 0.003061, -0.05), (-0.007391, 0.003061, 0.05), (-0.006652, 0.004445, -0.05), (-0.006652, 0.004445, 0.05), (-0.005657, 0.005657, -0.05), (-0.005657, 0.005657, 0.05), (-0.004445, 0.006652, -0.05), (-0.004445, 0.006652, 0.05), (-0.003061, 0.007391, -0.05), (-0.003061, 0.007391, 0.05), (-0.001561, 0.007846, -0.05), (-0.001561, 0.007846, 0.05)], [], [(0, 1, 3, 2), (2, 3, 5, 4), (4, 5, 7, 6), (6, 7, 9, 8), (8, 9, 11, 10), (10, 11, 13, 12), (12, 13, 15, 14), (14, 15, 17, 16), (16, 17, 19, 18), (18, 19, 21, 20), (20, 21, 23, 22), (22, 23, 25, 24), (24, 25, 27, 26), (26, 27, 29, 28), (28, 29, 31, 30), (30, 31, 33, 32), (32, 33, 35, 34), (34, 35, 37, 36), (36, 37, 39, 38), (38, 39, 41, 40), (40, 41, 43, 42), (42, 43, 45, 44), (44, 45, 47, 46), (46, 47, 49, 48), (48, 49, 51, 50), (50, 51, 53, 52), (52, 53, 55, 54), (54, 55, 57, 56), (56, 57, 59, 58), (58, 59, 61, 60), (3, 1, 63, 61, 59, 57, 55, 53, 51, 49, 47, 45, 43, 41, 39, 37, 35, 33, 31, 29, 27, 25, 23, 21, 19, 17, 15, 13, 11, 9, 7, 5), (60, 61, 63, 62), (62, 63, 1, 0), (0, 2, 4, 6, 8, 10, 12, 14, 16, 18, 20, 22, 24, 26, 28, 30, 32, 34, 36, 38, 40, 42, 44, 46, 48, 50, 52, 54, 56, 58, 60, 62)])
_uv = me_cylinder_010.uv_layers.new(name='UVMap')
_uv.uv.foreach_set('vector', [1.0, 0.5, 1.0, 1.0, 0.9688, 1.0, 0.9688, 0.5, 0.9688, 0.5, 0.9688, 1.0, 0.9375, 1.0, 0.9375, 0.5, 0.9375, 0.5, 0.9375, 1.0, 0.9062, 1.0, 0.9062, 0.5, 0.9062, 0.5, 0.9062, 1.0, 0.875, 1.0, 0.875, 0.5, 0.875, 0.5, 0.875, 1.0, 0.8438, 1.0, 0.8438, 0.5, 0.8438, 0.5, 0.8438, 1.0, 0.8125, 1.0, 0.8125, 0.5, 0.8125, 0.5, 0.8125, 1.0, 0.7812, 1.0, 0.7812, 0.5, 0.7812, 0.5, 0.7812, 1.0, 0.75, 1.0, 0.75, 0.5, 0.75, 0.5, 0.75, 1.0, 0.7188, 1.0, 0.7188, 0.5, 0.7188, 0.5, 0.7188, 1.0, 0.6875, 1.0, 0.6875, 0.5, 0.6875, 0.5, 0.6875, 1.0, 0.6562, 1.0, 0.6562, 0.5, 0.6562, 0.5, 0.6562, 1.0, 0.625, 1.0, 0.625, 0.5, 0.625, 0.5, 0.625, 1.0, 0.5938, 1.0, 0.5938, 0.5, 0.5938, 0.5, 0.5938, 1.0, 0.5625, 1.0, 0.5625, 0.5, 0.5625, 0.5, 0.5625, 1.0, 0.5312, 1.0, 0.5312, 0.5, 0.5312, 0.5, 0.5312, 1.0, 0.5, 1.0, 0.5, 0.5, 0.5, 0.5, 0.5, 1.0, 0.4688, 1.0, 0.4688, 0.5, 0.4688, 0.5, 0.4688, 1.0, 0.4375, 1.0, 0.4375, 0.5, 0.4375, 0.5, 0.4375, 1.0, 0.4062, 1.0, 0.4062, 0.5, 0.4062, 0.5, 0.4062, 1.0, 0.375, 1.0, 0.375, 0.5, 0.375, 0.5, 0.375, 1.0, 0.3438, 1.0, 0.3438, 0.5, 0.3438, 0.5, 0.3438, 1.0, 0.3125, 1.0, 0.3125, 0.5, 0.3125, 0.5, 0.3125, 1.0, 0.2812, 1.0, 0.2812, 0.5, 0.2812, 0.5, 0.2812, 1.0, 0.25, 1.0, 0.25, 0.5, 0.25, 0.5, 0.25, 1.0, 0.2188, 1.0, 0.2188, 0.5, 0.2188, 0.5, 0.2188, 1.0, 0.1875, 1.0, 0.1875, 0.5, 0.1875, 0.5, 0.1875, 1.0, 0.1562, 1.0, 0.1562, 0.5, 0.1562, 0.5, 0.1562, 1.0, 0.125, 1.0, 0.125, 0.5, 0.125, 0.5, 0.125, 1.0, 0.09375, 1.0, 0.09375, 0.5, 0.09375, 0.5, 0.09375, 1.0, 0.0625, 1.0, 0.0625, 0.5, 0.2968, 0.4854, 0.25, 0.49, 0.2032, 0.4854, 0.1582, 0.4717, 0.1167, 0.4496, 0.08029, 0.4197, 0.05045, 0.3833, 0.02827, 0.3418, 0.01461, 0.2968, 0.01, 0.25, 0.01461, 0.2032, 0.02827, 0.1582, 0.05045, 0.1167, 0.08029, 0.08029, 0.1167, 0.05045, 0.1582, 0.02827, 0.2032, 0.01461, 0.25, 0.01, 0.2968, 0.01461, 0.3418, 0.02827, 0.3833, 0.05045, 0.4197, 0.08029, 0.4496, 0.1167, 0.4717, 0.1582, 0.4854, 0.2032, 0.49, 0.25, 0.4854, 0.2968, 0.4717, 0.3418, 0.4496, 0.3833, 0.4197, 0.4197, 0.3833, 0.4496, 0.3418, 0.4717, 0.0625, 0.5, 0.0625, 1.0, 0.03125, 1.0, 0.03125, 0.5, 0.03125, 0.5, 0.03125, 1.0, 0.0, 1.0, 0.0, 0.5, 0.75, 0.49, 0.7968, 0.4854, 0.8418, 0.4717, 0.8833, 0.4496, 0.9197, 0.4197, 0.9496, 0.3833, 0.9717, 0.3418, 0.9854, 0.2968, 0.99, 0.25, 0.9854, 0.2032, 0.9717, 0.1582, 0.9496, 0.1167, 0.9197, 0.08029, 0.8833, 0.05045, 0.8418, 0.02827, 0.7968, 0.01461, 0.75, 0.01, 0.7032, 0.01461, 0.6582, 0.02827, 0.6167, 0.05045, 0.5803, 0.08029, 0.5504, 0.1167, 0.5283, 0.1582, 0.5146, 0.2032, 0.51, 0.25, 0.5146, 0.2968, 0.5283, 0.3418, 0.5504, 0.3833, 0.5803, 0.4197, 0.6167, 0.4496, 0.6582, 0.4717, 0.7032, 0.4854])
me_cylinder_010.materials.append(mat_inox)
me_cylinder_010.update()
me_cube_030 = bpy.data.meshes.new('Cube.030')
me_cube_030.from_pydata([(-0.5, -0.5, -0.5), (-0.5, -0.5, 0.5), (-0.5, 0.5, -0.5), (-0.5, 0.5, 0.5), (0.5, -0.5, -0.5), (0.5, -0.5, 0.5), (0.5, 0.5, -0.5), (0.5, 0.5, 0.5)], [], [(0, 1, 3, 2), (2, 3, 7, 6), (6, 7, 5, 4), (4, 5, 1, 0), (2, 6, 4, 0), (7, 3, 1, 5)])
_uv = me_cube_030.uv_layers.new(name='UVMap')
_uv.uv.foreach_set('vector', [0.375, 0.0, 0.625, 0.0, 0.625, 0.25, 0.375, 0.25, 0.375, 0.25, 0.625, 0.25, 0.625, 0.5, 0.375, 0.5, 0.375, 0.5, 0.625, 0.5, 0.625, 0.75, 0.375, 0.75, 0.375, 0.75, 0.625, 0.75, 0.625, 1.0, 0.375, 1.0, 0.125, 0.5, 0.375, 0.5, 0.375, 0.75, 0.125, 0.75, 0.625, 0.5, 0.875, 0.5, 0.875, 0.75, 0.625, 0.75])
me_cube_030.materials.append(mat_glasrahmen)
me_cube_030.update()
me_cube_031 = bpy.data.meshes.new('Cube.031')
me_cube_031.from_pydata([(-0.5, -0.5, -0.5), (-0.5, -0.5, 0.5), (-0.5, 0.5, -0.5), (-0.5, 0.5, 0.5), (0.5, -0.5, -0.5), (0.5, -0.5, 0.5), (0.5, 0.5, -0.5), (0.5, 0.5, 0.5)], [], [(0, 1, 3, 2), (2, 3, 7, 6), (6, 7, 5, 4), (4, 5, 1, 0), (2, 6, 4, 0), (7, 3, 1, 5)])
_uv = me_cube_031.uv_layers.new(name='UVMap')
_uv.uv.foreach_set('vector', [0.375, 0.0, 0.625, 0.0, 0.625, 0.25, 0.375, 0.25, 0.375, 0.25, 0.625, 0.25, 0.625, 0.5, 0.375, 0.5, 0.375, 0.5, 0.625, 0.5, 0.625, 0.75, 0.375, 0.75, 0.375, 0.75, 0.625, 0.75, 0.625, 1.0, 0.375, 1.0, 0.125, 0.5, 0.375, 0.5, 0.375, 0.75, 0.125, 0.75, 0.625, 0.5, 0.875, 0.5, 0.875, 0.75, 0.625, 0.75])
me_cube_031.materials.append(mat_glas_klarglas)
me_cube_031.update()
me_cube_032 = bpy.data.meshes.new('Cube.032')
me_cube_032.from_pydata([(-0.5, -0.5, -0.5), (-0.5, -0.5, 0.5), (-0.5, 0.5, -0.5), (-0.5, 0.5, 0.5), (0.5, -0.5, -0.5), (0.5, -0.5, 0.5), (0.5, 0.5, -0.5), (0.5, 0.5, 0.5)], [], [(0, 1, 3, 2), (2, 3, 7, 6), (6, 7, 5, 4), (4, 5, 1, 0), (2, 6, 4, 0), (7, 3, 1, 5)])
_uv = me_cube_032.uv_layers.new(name='UVMap')
_uv.uv.foreach_set('vector', [0.375, 0.0, 0.625, 0.0, 0.625, 0.25, 0.375, 0.25, 0.375, 0.25, 0.625, 0.25, 0.625, 0.5, 0.375, 0.5, 0.375, 0.5, 0.625, 0.5, 0.625, 0.75, 0.375, 0.75, 0.375, 0.75, 0.625, 0.75, 0.625, 1.0, 0.375, 1.0, 0.125, 0.5, 0.375, 0.5, 0.375, 0.75, 0.125, 0.75, 0.625, 0.5, 0.875, 0.5, 0.875, 0.75, 0.625, 0.75])
me_cube_032.materials.append(mat_tuerfarbe)
me_cube_032.update()
me_cube_003 = bpy.data.meshes.new('Cube.003')
me_cube_003.from_pydata([(-0.5, -0.5, -0.5), (-0.5, -0.5, 0.5), (-0.5, 0.5, -0.5), (-0.5, 0.5, 0.5), (0.5, -0.5, -0.5), (0.5, -0.5, 0.5), (0.5, 0.5, -0.5), (0.5, 0.5, 0.5)], [], [(0, 1, 3, 2), (2, 3, 7, 6), (6, 7, 5, 4), (4, 5, 1, 0), (2, 6, 4, 0), (7, 3, 1, 5)])
_uv = me_cube_003.uv_layers.new(name='UVMap')
_uv.uv.foreach_set('vector', [0.375, 0.0, 0.625, 0.0, 0.625, 0.25, 0.375, 0.25, 0.375, 0.25, 0.625, 0.25, 0.625, 0.5, 0.375, 0.5, 0.375, 0.5, 0.625, 0.5, 0.625, 0.75, 0.375, 0.75, 0.375, 0.75, 0.625, 0.75, 0.625, 1.0, 0.375, 1.0, 0.125, 0.5, 0.375, 0.5, 0.375, 0.75, 0.125, 0.75, 0.625, 0.5, 0.875, 0.5, 0.875, 0.75, 0.625, 0.75])
me_cube_003.materials.append(mat_glasrahmen)
me_cube_003.update()
me_cube_004 = bpy.data.meshes.new('Cube.004')
me_cube_004.from_pydata([(-0.5, -0.5, -0.5), (-0.5, -0.5, 0.5), (-0.5, 0.5, -0.5), (-0.5, 0.5, 0.5), (0.5, -0.5, -0.5), (0.5, -0.5, 0.5), (0.5, 0.5, -0.5), (0.5, 0.5, 0.5)], [], [(0, 1, 3, 2), (2, 3, 7, 6), (6, 7, 5, 4), (4, 5, 1, 0), (2, 6, 4, 0), (7, 3, 1, 5)])
_uv = me_cube_004.uv_layers.new(name='UVMap')
_uv.uv.foreach_set('vector', [0.375, 0.0, 0.625, 0.0, 0.625, 0.25, 0.375, 0.25, 0.375, 0.25, 0.625, 0.25, 0.625, 0.5, 0.375, 0.5, 0.375, 0.5, 0.625, 0.5, 0.625, 0.75, 0.375, 0.75, 0.375, 0.75, 0.625, 0.75, 0.625, 1.0, 0.375, 1.0, 0.125, 0.5, 0.375, 0.5, 0.375, 0.75, 0.125, 0.75, 0.625, 0.5, 0.875, 0.5, 0.875, 0.75, 0.625, 0.75])
me_cube_004.materials.append(mat_glas_klarglas)
me_cube_004.update()
me_cube_014 = bpy.data.meshes.new('Cube.014')
me_cube_014.from_pydata([(-0.5, -0.5, -0.5), (-0.5, -0.5, 0.5), (-0.5, 0.5, -0.5), (-0.5, 0.5, 0.5), (0.5, -0.5, -0.5), (0.5, -0.5, 0.5), (0.5, 0.5, -0.5), (0.5, 0.5, 0.5)], [], [(0, 1, 3, 2), (2, 3, 7, 6), (6, 7, 5, 4), (4, 5, 1, 0), (2, 6, 4, 0), (7, 3, 1, 5)])
_uv = me_cube_014.uv_layers.new(name='UVMap')
_uv.uv.foreach_set('vector', [0.375, 0.0, 0.625, 0.0, 0.625, 0.25, 0.375, 0.25, 0.375, 0.25, 0.625, 0.25, 0.625, 0.5, 0.375, 0.5, 0.375, 0.5, 0.625, 0.5, 0.625, 0.75, 0.375, 0.75, 0.375, 0.75, 0.625, 0.75, 0.625, 1.0, 0.375, 1.0, 0.125, 0.5, 0.375, 0.5, 0.375, 0.75, 0.125, 0.75, 0.625, 0.5, 0.875, 0.5, 0.875, 0.75, 0.625, 0.75])
me_cube_014.materials.append(mat_inox)
me_cube_014.update()
me_cube_015 = bpy.data.meshes.new('Cube.015')
me_cube_015.from_pydata([(-0.5, -0.5, -0.5), (-0.5, -0.5, 0.5), (-0.5, 0.5, -0.5), (-0.5, 0.5, 0.5), (0.5, -0.5, -0.5), (0.5, -0.5, 0.5), (0.5, 0.5, -0.5), (0.5, 0.5, 0.5)], [], [(0, 1, 3, 2), (2, 3, 7, 6), (6, 7, 5, 4), (4, 5, 1, 0), (2, 6, 4, 0), (7, 3, 1, 5)])
_uv = me_cube_015.uv_layers.new(name='UVMap')
_uv.uv.foreach_set('vector', [0.375, 0.0, 0.625, 0.0, 0.625, 0.25, 0.375, 0.25, 0.375, 0.25, 0.625, 0.25, 0.625, 0.5, 0.375, 0.5, 0.375, 0.5, 0.625, 0.5, 0.625, 0.75, 0.375, 0.75, 0.375, 0.75, 0.625, 0.75, 0.625, 1.0, 0.375, 1.0, 0.125, 0.5, 0.375, 0.5, 0.375, 0.75, 0.125, 0.75, 0.625, 0.5, 0.875, 0.5, 0.875, 0.75, 0.625, 0.75])
me_cube_015.materials.append(mat_inox)
me_cube_015.update()
me_cube_017 = bpy.data.meshes.new('Cube.017')
me_cube_017.from_pydata([(-0.5, -0.5, -0.5), (-0.5, -0.5, 0.5), (-0.5, 0.5, -0.5), (-0.5, 0.5, 0.5), (0.5, -0.5, -0.5), (0.5, -0.5, 0.5), (0.5, 0.5, -0.5), (0.5, 0.5, 0.5)], [], [(0, 1, 3, 2), (2, 3, 7, 6), (6, 7, 5, 4), (4, 5, 1, 0), (2, 6, 4, 0), (7, 3, 1, 5)])
_uv = me_cube_017.uv_layers.new(name='UVMap')
_uv.uv.foreach_set('vector', [0.375, 0.0, 0.625, 0.0, 0.625, 0.25, 0.375, 0.25, 0.375, 0.25, 0.625, 0.25, 0.625, 0.5, 0.375, 0.5, 0.375, 0.5, 0.625, 0.5, 0.625, 0.75, 0.375, 0.75, 0.375, 0.75, 0.625, 0.75, 0.625, 1.0, 0.375, 1.0, 0.125, 0.5, 0.375, 0.5, 0.375, 0.75, 0.125, 0.75, 0.625, 0.5, 0.875, 0.5, 0.875, 0.75, 0.625, 0.75])
me_cube_017.materials.append(mat_inox)
me_cube_017.update()
me_cube_018 = bpy.data.meshes.new('Cube.018')
me_cube_018.from_pydata([(-0.5, -0.5, -0.5), (-0.5, -0.5, 0.5), (-0.5, 0.5, -0.5), (-0.5, 0.5, 0.5), (0.5, -0.5, -0.5), (0.5, -0.5, 0.5), (0.5, 0.5, -0.5), (0.5, 0.5, 0.5)], [], [(0, 1, 3, 2), (2, 3, 7, 6), (6, 7, 5, 4), (4, 5, 1, 0), (2, 6, 4, 0), (7, 3, 1, 5)])
_uv = me_cube_018.uv_layers.new(name='UVMap')
_uv.uv.foreach_set('vector', [0.375, 0.0, 0.625, 0.0, 0.625, 0.25, 0.375, 0.25, 0.375, 0.25, 0.625, 0.25, 0.625, 0.5, 0.375, 0.5, 0.375, 0.5, 0.625, 0.5, 0.625, 0.75, 0.375, 0.75, 0.375, 0.75, 0.625, 0.75, 0.625, 1.0, 0.375, 1.0, 0.125, 0.5, 0.375, 0.5, 0.375, 0.75, 0.125, 0.75, 0.625, 0.5, 0.875, 0.5, 0.875, 0.75, 0.625, 0.75])
me_cube_018.materials.append(mat_inox)
me_cube_018.update()
me_cube_019 = bpy.data.meshes.new('Cube.019')
me_cube_019.from_pydata([(-0.5, -0.5, -0.5), (-0.5, -0.5, 0.5), (-0.5, 0.5, -0.5), (-0.5, 0.5, 0.5), (0.5, -0.5, -0.5), (0.5, -0.5, 0.5), (0.5, 0.5, -0.5), (0.5, 0.5, 0.5)], [], [(0, 1, 3, 2), (2, 3, 7, 6), (6, 7, 5, 4), (4, 5, 1, 0), (2, 6, 4, 0), (7, 3, 1, 5)])
_uv = me_cube_019.uv_layers.new(name='UVMap')
_uv.uv.foreach_set('vector', [0.375, 0.0, 0.625, 0.0, 0.625, 0.25, 0.375, 0.25, 0.375, 0.25, 0.625, 0.25, 0.625, 0.5, 0.375, 0.5, 0.375, 0.5, 0.625, 0.5, 0.625, 0.75, 0.375, 0.75, 0.375, 0.75, 0.625, 0.75, 0.625, 1.0, 0.375, 1.0, 0.125, 0.5, 0.375, 0.5, 0.375, 0.75, 0.125, 0.75, 0.625, 0.5, 0.875, 0.5, 0.875, 0.75, 0.625, 0.75])
me_cube_019.materials.append(mat_inox)
me_cube_019.update()
me_cube_020 = bpy.data.meshes.new('Cube.020')
me_cube_020.from_pydata([(-0.5, -0.5, -0.5), (-0.5, -0.5, 0.5), (-0.5, 0.5, -0.5), (-0.5, 0.5, 0.5), (0.5, -0.5, -0.5), (0.5, -0.5, 0.5), (0.5, 0.5, -0.5), (0.5, 0.5, 0.5)], [], [(0, 1, 3, 2), (2, 3, 7, 6), (6, 7, 5, 4), (4, 5, 1, 0), (2, 6, 4, 0), (7, 3, 1, 5)])
_uv = me_cube_020.uv_layers.new(name='UVMap')
_uv.uv.foreach_set('vector', [0.375, 0.0, 0.625, 0.0, 0.625, 0.25, 0.375, 0.25, 0.375, 0.25, 0.625, 0.25, 0.625, 0.5, 0.375, 0.5, 0.375, 0.5, 0.625, 0.5, 0.625, 0.75, 0.375, 0.75, 0.375, 0.75, 0.625, 0.75, 0.625, 1.0, 0.375, 1.0, 0.125, 0.5, 0.375, 0.5, 0.375, 0.75, 0.125, 0.75, 0.625, 0.5, 0.875, 0.5, 0.875, 0.75, 0.625, 0.75])
me_cube_020.materials.append(mat_inox)
me_cube_020.update()
me_cube_021 = bpy.data.meshes.new('Cube.021')
me_cube_021.from_pydata([(-0.5, -0.5, -0.5), (-0.5, -0.5, 0.5), (-0.5, 0.5, -0.5), (-0.5, 0.5, 0.5), (0.5, -0.5, -0.5), (0.5, -0.5, 0.5), (0.5, 0.5, -0.5), (0.5, 0.5, 0.5)], [], [(0, 1, 3, 2), (2, 3, 7, 6), (6, 7, 5, 4), (4, 5, 1, 0), (2, 6, 4, 0), (7, 3, 1, 5)])
_uv = me_cube_021.uv_layers.new(name='UVMap')
_uv.uv.foreach_set('vector', [0.375, 0.0, 0.625, 0.0, 0.625, 0.25, 0.375, 0.25, 0.375, 0.25, 0.625, 0.25, 0.625, 0.5, 0.375, 0.5, 0.375, 0.5, 0.625, 0.5, 0.625, 0.75, 0.375, 0.75, 0.375, 0.75, 0.625, 0.75, 0.625, 1.0, 0.375, 1.0, 0.125, 0.5, 0.375, 0.5, 0.375, 0.75, 0.125, 0.75, 0.625, 0.5, 0.875, 0.5, 0.875, 0.75, 0.625, 0.75])
me_cube_021.materials.append(mat_inox)
me_cube_021.update()
me_cube_022 = bpy.data.meshes.new('Cube.022')
me_cube_022.from_pydata([(-0.5, -0.5, -0.5), (-0.5, -0.5, 0.5), (-0.5, 0.5, -0.5), (-0.5, 0.5, 0.5), (0.5, -0.5, -0.5), (0.5, -0.5, 0.5), (0.5, 0.5, -0.5), (0.5, 0.5, 0.5)], [], [(0, 1, 3, 2), (2, 3, 7, 6), (6, 7, 5, 4), (4, 5, 1, 0), (2, 6, 4, 0), (7, 3, 1, 5)])
_uv = me_cube_022.uv_layers.new(name='UVMap')
_uv.uv.foreach_set('vector', [0.375, 0.0, 0.625, 0.0, 0.625, 0.25, 0.375, 0.25, 0.375, 0.25, 0.625, 0.25, 0.625, 0.5, 0.375, 0.5, 0.375, 0.5, 0.625, 0.5, 0.625, 0.75, 0.375, 0.75, 0.375, 0.75, 0.625, 0.75, 0.625, 1.0, 0.375, 1.0, 0.125, 0.5, 0.375, 0.5, 0.375, 0.75, 0.125, 0.75, 0.625, 0.5, 0.875, 0.5, 0.875, 0.75, 0.625, 0.75])
me_cube_022.materials.append(mat_inox)
me_cube_022.update()
me_cube_023 = bpy.data.meshes.new('Cube.023')
me_cube_023.from_pydata([(-0.5, -0.5, -0.5), (-0.5, -0.5, 0.5), (-0.5, 0.5, -0.5), (-0.5, 0.5, 0.5), (0.5, -0.5, -0.5), (0.5, -0.5, 0.5), (0.5, 0.5, -0.5), (0.5, 0.5, 0.5)], [], [(0, 1, 3, 2), (2, 3, 7, 6), (6, 7, 5, 4), (4, 5, 1, 0), (2, 6, 4, 0), (7, 3, 1, 5)])
_uv = me_cube_023.uv_layers.new(name='UVMap')
_uv.uv.foreach_set('vector', [0.375, 0.0, 0.625, 0.0, 0.625, 0.25, 0.375, 0.25, 0.375, 0.25, 0.625, 0.25, 0.625, 0.5, 0.375, 0.5, 0.375, 0.5, 0.625, 0.5, 0.625, 0.75, 0.375, 0.75, 0.375, 0.75, 0.625, 0.75, 0.625, 1.0, 0.375, 1.0, 0.125, 0.5, 0.375, 0.5, 0.375, 0.75, 0.125, 0.75, 0.625, 0.5, 0.875, 0.5, 0.875, 0.75, 0.625, 0.75])
me_cube_023.materials.append(mat_inox)
me_cube_023.update()
me_cube_016 = bpy.data.meshes.new('Cube.016')
me_cube_016.from_pydata([(-0.5, -0.5, -0.5), (-0.5, -0.5, 0.5), (-0.5, 0.5, -0.5), (-0.5, 0.5, 0.5), (0.5, -0.5, -0.5), (0.5, -0.5, 0.5), (0.5, 0.5, -0.5), (0.5, 0.5, 0.5)], [], [(0, 1, 3, 2), (2, 3, 7, 6), (6, 7, 5, 4), (4, 5, 1, 0), (2, 6, 4, 0), (7, 3, 1, 5)])
_uv = me_cube_016.uv_layers.new(name='UVMap')
_uv.uv.foreach_set('vector', [0.375, 0.0, 0.625, 0.0, 0.625, 0.25, 0.375, 0.25, 0.375, 0.25, 0.625, 0.25, 0.625, 0.5, 0.375, 0.5, 0.375, 0.5, 0.625, 0.5, 0.625, 0.75, 0.375, 0.75, 0.375, 0.75, 0.625, 0.75, 0.625, 1.0, 0.375, 1.0, 0.125, 0.5, 0.375, 0.5, 0.375, 0.75, 0.125, 0.75, 0.625, 0.5, 0.875, 0.5, 0.875, 0.75, 0.625, 0.75])
me_cube_016.materials.append(mat_inox)
me_cube_016.update()
me_cube_013 = bpy.data.meshes.new('Cube.013')
me_cube_013.from_pydata([(-0.5, -0.5, -0.5), (-0.5, -0.5, 0.5), (-0.5, 0.5, -0.5), (-0.5, 0.5, 0.5), (0.5, -0.5, -0.5), (0.5, -0.5, 0.5), (0.5, 0.5, -0.5), (0.5, 0.5, 0.5)], [], [(0, 1, 3, 2), (2, 3, 7, 6), (6, 7, 5, 4), (4, 5, 1, 0), (2, 6, 4, 0), (7, 3, 1, 5)])
_uv = me_cube_013.uv_layers.new(name='UVMap')
_uv.uv.foreach_set('vector', [0.375, 0.0, 0.625, 0.0, 0.625, 0.25, 0.375, 0.25, 0.375, 0.25, 0.625, 0.25, 0.625, 0.5, 0.375, 0.5, 0.375, 0.5, 0.625, 0.5, 0.625, 0.75, 0.375, 0.75, 0.375, 0.75, 0.625, 0.75, 0.625, 1.0, 0.375, 1.0, 0.125, 0.5, 0.375, 0.5, 0.375, 0.75, 0.125, 0.75, 0.625, 0.5, 0.875, 0.5, 0.875, 0.75, 0.625, 0.75])
me_cube_013.materials.append(mat_inox)
me_cube_013.update()
me_cylinder_005 = bpy.data.meshes.new('Cylinder.005')
me_cylinder_005.from_pydata([(0.0, 0.005, -0.0015), (0.0, 0.005, 0.0015), (0.0009755, 0.004904, -0.0015), (0.0009755, 0.004904, 0.0015), (0.001913, 0.004619, -0.0015), (0.001913, 0.004619, 0.0015), (0.002778, 0.004157, -0.0015), (0.002778, 0.004157, 0.0015), (0.003536, 0.003536, -0.0015), (0.003536, 0.003536, 0.0015), (0.004157, 0.002778, -0.0015), (0.004157, 0.002778, 0.0015), (0.004619, 0.001913, -0.0015), (0.004619, 0.001913, 0.0015), (0.004904, 0.0009755, -0.0015), (0.004904, 0.0009755, 0.0015), (0.005, 0.0, -0.0015), (0.005, 0.0, 0.0015), (0.004904, -0.0009755, -0.0015), (0.004904, -0.0009755, 0.0015), (0.004619, -0.001913, -0.0015), (0.004619, -0.001913, 0.0015), (0.004157, -0.002778, -0.0015), (0.004157, -0.002778, 0.0015), (0.003536, -0.003536, -0.0015), (0.003536, -0.003536, 0.0015), (0.002778, -0.004157, -0.0015), (0.002778, -0.004157, 0.0015), (0.001913, -0.004619, -0.0015), (0.001913, -0.004619, 0.0015), (0.0009755, -0.004904, -0.0015), (0.0009755, -0.004904, 0.0015), (0.0, -0.005, -0.0015), (0.0, -0.005, 0.0015), (-0.0009755, -0.004904, -0.0015), (-0.0009755, -0.004904, 0.0015), (-0.001913, -0.004619, -0.0015), (-0.001913, -0.004619, 0.0015), (-0.002778, -0.004157, -0.0015), (-0.002778, -0.004157, 0.0015), (-0.003536, -0.003536, -0.0015), (-0.003536, -0.003536, 0.0015), (-0.004157, -0.002778, -0.0015), (-0.004157, -0.002778, 0.0015), (-0.004619, -0.001913, -0.0015), (-0.004619, -0.001913, 0.0015), (-0.004904, -0.0009755, -0.0015), (-0.004904, -0.0009755, 0.0015), (-0.005, 0.0, -0.0015), (-0.005, 0.0, 0.0015), (-0.004904, 0.0009755, -0.0015), (-0.004904, 0.0009755, 0.0015), (-0.004619, 0.001913, -0.0015), (-0.004619, 0.001913, 0.0015), (-0.004157, 0.002778, -0.0015), (-0.004157, 0.002778, 0.0015), (-0.003536, 0.003536, -0.0015), (-0.003536, 0.003536, 0.0015), (-0.002778, 0.004157, -0.0015), (-0.002778, 0.004157, 0.0015), (-0.001913, 0.004619, -0.0015), (-0.001913, 0.004619, 0.0015), (-0.0009755, 0.004904, -0.0015), (-0.0009755, 0.004904, 0.0015)], [], [(0, 1, 3, 2), (2, 3, 5, 4), (4, 5, 7, 6), (6, 7, 9, 8), (8, 9, 11, 10), (10, 11, 13, 12), (12, 13, 15, 14), (14, 15, 17, 16), (16, 17, 19, 18), (18, 19, 21, 20), (20, 21, 23, 22), (22, 23, 25, 24), (24, 25, 27, 26), (26, 27, 29, 28), (28, 29, 31, 30), (30, 31, 33, 32), (32, 33, 35, 34), (34, 35, 37, 36), (36, 37, 39, 38), (38, 39, 41, 40), (40, 41, 43, 42), (42, 43, 45, 44), (44, 45, 47, 46), (46, 47, 49, 48), (48, 49, 51, 50), (50, 51, 53, 52), (52, 53, 55, 54), (54, 55, 57, 56), (56, 57, 59, 58), (58, 59, 61, 60), (3, 1, 63, 61, 59, 57, 55, 53, 51, 49, 47, 45, 43, 41, 39, 37, 35, 33, 31, 29, 27, 25, 23, 21, 19, 17, 15, 13, 11, 9, 7, 5), (60, 61, 63, 62), (62, 63, 1, 0), (0, 2, 4, 6, 8, 10, 12, 14, 16, 18, 20, 22, 24, 26, 28, 30, 32, 34, 36, 38, 40, 42, 44, 46, 48, 50, 52, 54, 56, 58, 60, 62)])
_uv = me_cylinder_005.uv_layers.new(name='UVMap')
_uv.uv.foreach_set('vector', [1.0, 0.5, 1.0, 1.0, 0.9688, 1.0, 0.9688, 0.5, 0.9688, 0.5, 0.9688, 1.0, 0.9375, 1.0, 0.9375, 0.5, 0.9375, 0.5, 0.9375, 1.0, 0.9062, 1.0, 0.9062, 0.5, 0.9062, 0.5, 0.9062, 1.0, 0.875, 1.0, 0.875, 0.5, 0.875, 0.5, 0.875, 1.0, 0.8438, 1.0, 0.8438, 0.5, 0.8438, 0.5, 0.8438, 1.0, 0.8125, 1.0, 0.8125, 0.5, 0.8125, 0.5, 0.8125, 1.0, 0.7812, 1.0, 0.7812, 0.5, 0.7812, 0.5, 0.7812, 1.0, 0.75, 1.0, 0.75, 0.5, 0.75, 0.5, 0.75, 1.0, 0.7188, 1.0, 0.7188, 0.5, 0.7188, 0.5, 0.7188, 1.0, 0.6875, 1.0, 0.6875, 0.5, 0.6875, 0.5, 0.6875, 1.0, 0.6562, 1.0, 0.6562, 0.5, 0.6562, 0.5, 0.6562, 1.0, 0.625, 1.0, 0.625, 0.5, 0.625, 0.5, 0.625, 1.0, 0.5938, 1.0, 0.5938, 0.5, 0.5938, 0.5, 0.5938, 1.0, 0.5625, 1.0, 0.5625, 0.5, 0.5625, 0.5, 0.5625, 1.0, 0.5312, 1.0, 0.5312, 0.5, 0.5312, 0.5, 0.5312, 1.0, 0.5, 1.0, 0.5, 0.5, 0.5, 0.5, 0.5, 1.0, 0.4688, 1.0, 0.4688, 0.5, 0.4688, 0.5, 0.4688, 1.0, 0.4375, 1.0, 0.4375, 0.5, 0.4375, 0.5, 0.4375, 1.0, 0.4062, 1.0, 0.4062, 0.5, 0.4062, 0.5, 0.4062, 1.0, 0.375, 1.0, 0.375, 0.5, 0.375, 0.5, 0.375, 1.0, 0.3438, 1.0, 0.3438, 0.5, 0.3438, 0.5, 0.3438, 1.0, 0.3125, 1.0, 0.3125, 0.5, 0.3125, 0.5, 0.3125, 1.0, 0.2812, 1.0, 0.2812, 0.5, 0.2812, 0.5, 0.2812, 1.0, 0.25, 1.0, 0.25, 0.5, 0.25, 0.5, 0.25, 1.0, 0.2188, 1.0, 0.2188, 0.5, 0.2188, 0.5, 0.2188, 1.0, 0.1875, 1.0, 0.1875, 0.5, 0.1875, 0.5, 0.1875, 1.0, 0.1562, 1.0, 0.1562, 0.5, 0.1562, 0.5, 0.1562, 1.0, 0.125, 1.0, 0.125, 0.5, 0.125, 0.5, 0.125, 1.0, 0.09375, 1.0, 0.09375, 0.5, 0.09375, 0.5, 0.09375, 1.0, 0.0625, 1.0, 0.0625, 0.5, 0.2968, 0.4854, 0.25, 0.49, 0.2032, 0.4854, 0.1582, 0.4717, 0.1167, 0.4496, 0.08029, 0.4197, 0.05045, 0.3833, 0.02827, 0.3418, 0.01461, 0.2968, 0.01, 0.25, 0.01461, 0.2032, 0.02827, 0.1582, 0.05045, 0.1167, 0.08029, 0.08029, 0.1167, 0.05045, 0.1582, 0.02827, 0.2032, 0.01461, 0.25, 0.01, 0.2968, 0.01461, 0.3418, 0.02827, 0.3833, 0.05045, 0.4197, 0.08029, 0.4496, 0.1167, 0.4717, 0.1582, 0.4854, 0.2032, 0.49, 0.25, 0.4854, 0.2968, 0.4717, 0.3418, 0.4496, 0.3833, 0.4197, 0.4197, 0.3833, 0.4496, 0.3418, 0.4717, 0.0625, 0.5, 0.0625, 1.0, 0.03125, 1.0, 0.03125, 0.5, 0.03125, 0.5, 0.03125, 1.0, 0.0, 1.0, 0.0, 0.5, 0.75, 0.49, 0.7968, 0.4854, 0.8418, 0.4717, 0.8833, 0.4496, 0.9197, 0.4197, 0.9496, 0.3833, 0.9717, 0.3418, 0.9854, 0.2968, 0.99, 0.25, 0.9854, 0.2032, 0.9717, 0.1582, 0.9496, 0.1167, 0.9197, 0.08029, 0.8833, 0.05045, 0.8418, 0.02827, 0.7968, 0.01461, 0.75, 0.01, 0.7032, 0.01461, 0.6582, 0.02827, 0.6167, 0.05045, 0.5803, 0.08029, 0.5504, 0.1167, 0.5283, 0.1582, 0.5146, 0.2032, 0.51, 0.25, 0.5146, 0.2968, 0.5283, 0.3418, 0.5504, 0.3833, 0.5803, 0.4197, 0.6167, 0.4496, 0.6582, 0.4717, 0.7032, 0.4854])
me_cylinder_005.materials.append(mat_darkmetal)
me_cylinder_005.update()

# ---- objects
ob_tuerblatt_basis = bpy.data.objects.new('Tuerblatt_Basis', me_cube)
ob_profil_aussen = bpy.data.objects.new('Profil_Aussen', me_cube_001)
ob_profil_innen = bpy.data.objects.new('Profil_Innen', me_cube_002)
ob_rendercam = bpy.data.objects.new('RenderCam', cam_camera)
ob_mainlight = bpy.data.objects.new('MainLight', light_area_002)
ob_filllight = bpy.data.objects.new('FillLight', light_area_003)
ob_rimlight = bpy.data.objects.new('RimLight', light_area_004)
ob_innen_langschild = bpy.data.objects.new('Innen_Langschild', me_cube_024)
ob_i_langschild = bpy.data.objects.new('I_Langschild', me_cube_025)
ob_i_druecker = bpy.data.objects.new('I_Druecker', me_cube_026)
ob_i_druecker_bogen = bpy.data.objects.new('I_Druecker_Bogen', me_cylinder_006)
ob_i_schluesselloch = bpy.data.objects.new('I_Schluesselloch', me_cylinder_007)
ob_i_scharnier_0 = bpy.data.objects.new('I_Scharnier_0', me_cube_027)
ob_i_scharnier_achse_0 = bpy.data.objects.new('I_Scharnier_Achse_0', me_cylinder_008)
ob_i_scharnier_1 = bpy.data.objects.new('I_Scharnier_1', me_cube_028)
ob_i_scharnier_achse_1 = bpy.data.objects.new('I_Scharnier_Achse_1', me_cylinder_009)
ob_i_scharnier_2 = bpy.data.objects.new('I_Scharnier_2', me_cube_029)
ob_i_scharnier_achse_2 = bpy.data.objects.new('I_Scharnier_Achse_2', me_cylinder_010)
ob_i_glas_rahmen = bpy.data.objects.new('I_Glas_Rahmen', me_cube_030)
ob_i_glasfenster = bpy.data.objects.new('I_Glasfenster', me_cube_031)
ob_i_profil = bpy.data.objects.new('I_Profil', me_cube_032)
ob_innenlight = bpy.data.objects.new('InnenLight', light_area_005)
ob_innenfill = bpy.data.objects.new('InnenFill', light_area_006)
ob_glas_rahmen = bpy.data.objects.new('Glas_Rahmen', me_cube_003)
ob_glasfenster = bpy.data.objects.new('Glasfenster', me_cube_004)
ob_griff_halter = bpy.data.objects.new('Griff_Halter', me_cube_014)
ob_griff_halter_001 = bpy.data.objects.new('Griff_Halter.001', me_cube_015)
ob_inox_el_0 = bpy.data.objects.new('Inox_El_0', me_cube_017)
ob_inox_el_1 = bpy.data.objects.new('Inox_El_1', me_cube_018)
ob_inox_el_2 = bpy.data.objects.new('Inox_El_2', me_cube_019)
ob_inox_el_3 = bpy.data.objects.new('Inox_El_3', me_cube_020)
ob_inox_el_4 = bpy.data.objects.new('Inox_El_4', me_cube_021)
ob_inox_el_5 = bpy.data.objects.new('Inox_El_5', me_cube_022)
ob_inox_el_6 = bpy.data.objects.new('Inox_El_6', me_cube_023)
ob_schlossplatte = bpy.data.objects.new('Schlossplatte', me_cube_016)
ob_stossgriff = bpy.data.objects.new('Stossgriff', me_cube_013)
ob_zylinderloch = bpy.data.objects.new('Zylinderloch', me_cylinder_005)

# ---- transforms, parenting, visibility, modifiers, constraints
ob_tuerblatt_basis.location = (0.0, 0.0, 1.05)
ob_tuerblatt_basis.scale = (1.0, 0.07, 2.1)
ob_profil_aussen.location = (0.0, -0.04, 1.05)
ob_profil_aussen.scale = (0.94, 0.012, 2.04)
ob_profil_innen.location = (0.0, -0.054, 1.05)
ob_profil_innen.scale = (0.86, 0.01, 1.96)
ob_rendercam.location = (0.0, -4.0, 1.05)
ob_rendercam.rotation_euler = (1.571, 0.0, 0.0)
ob_mainlight.location = (0.8, -3.0, 2.6)
ob_mainlight.rotation_euler = (1.222, 0.0, -0.1745)
ob_filllight.location = (-1.0, -2.5, 1.05)
ob_filllight.rotation_euler = (1.396, 0.0, 0.2618)
ob_rimlight.location = (0.0, 1.0, 2.4)
ob_rimlight.rotation_euler = (2.094, 0.0, 0.0)
ob_innen_langschild.location = (0.3, 0.043, 1.0)
ob_innen_langschild.scale = (0.04, 0.005, 0.22)
ob_innen_langschild.hide_render = True
ob_i_langschild.location = (-0.3, 0.043, 1.0)
ob_i_langschild.scale = (0.04, 0.005, 0.22)
ob_i_langschild.hide_render = True
ob_i_druecker.location = (-0.25, 0.07, 1.02)
ob_i_druecker.scale = (0.12, 0.018, 0.018)
ob_i_druecker.hide_render = True
ob_i_druecker_bogen.location = (-0.3, 0.055, 1.02)
ob_i_druecker_bogen.rotation_euler = (1.571, 0.0, 0.0)
ob_i_druecker_bogen.hide_render = True
ob_i_schluesselloch.location = (-0.3, 0.047, 0.94)
ob_i_schluesselloch.rotation_euler = (1.571, 0.0, 0.0)
ob_i_schluesselloch.hide_render = True
ob_i_scharnier_0.location = (0.47, 0.04, 0.25)
ob_i_scharnier_0.scale = (0.03, 0.008, 0.12)
ob_i_scharnier_0.hide_render = True
ob_i_scharnier_achse_0.location = (0.49, 0.04, 0.25)
ob_i_scharnier_achse_0.hide_render = True
ob_i_scharnier_1.location = (0.47, 0.04, 1.05)
ob_i_scharnier_1.scale = (0.03, 0.008, 0.12)
ob_i_scharnier_1.hide_render = True
ob_i_scharnier_achse_1.location = (0.49, 0.04, 1.05)
ob_i_scharnier_achse_1.hide_render = True
ob_i_scharnier_2.location = (0.47, 0.04, 1.85)
ob_i_scharnier_2.scale = (0.03, 0.008, 0.12)
ob_i_scharnier_2.hide_render = True
ob_i_scharnier_achse_2.location = (0.49, 0.04, 1.85)
ob_i_scharnier_achse_2.hide_render = True
ob_i_glas_rahmen.location = (-0.1, 0.041, 1.2)
ob_i_glas_rahmen.scale = (0.24, 0.006, 1.04)
ob_i_glas_rahmen.hide_render = True
ob_i_glasfenster.location = (-0.1, 0.044, 1.2)
ob_i_glasfenster.scale = (0.2, 0.003, 1.0)
ob_i_glasfenster.hide_render = True
ob_i_profil.location = (0.0, 0.041, 1.05)
ob_i_profil.scale = (0.9, 0.008, 2.0)
ob_i_profil.hide_render = True
ob_innenlight.location = (-0.5, 3.0, 1.35)
ob_innenlight.rotation_euler = (-1.222, 0.0, 0.1745)
ob_innenlight.hide_render = True
ob_innenfill.location = (1.0, 2.5, 1.05)
ob_innenfill.rotation_euler = (-1.396, 0.0, -0.2618)
ob_innenfill.hide_render = True
ob_glas_rahmen.location = (-0.1, -0.063, 1.2)
ob_glas_rahmen.scale = (0.24, 0.006, 1.04)
ob_glasfenster.location = (-0.1, -0.068, 1.2)
ob_glasfenster.scale = (0.2, 0.003, 1.0)
ob_griff_halter.location = (-0.3, -0.068, 1.485)
ob_griff_halter.scale = (0.03, 0.02, 0.02)
ob_griff_halter_001.location = (-0.3, -0.068, 0.815)
ob_griff_halter_001.scale = (0.03, 0.02, 0.02)
ob_inox_el_0.location = (0.18, -0.063, 1.5)
ob_inox_el_0.scale = (0.06, 0.005, 0.035)
ob_inox_el_1.location = (0.16, -0.063, 1.38)
ob_inox_el_1.scale = (0.045, 0.005, 0.045)
ob_inox_el_2.location = (0.24, -0.063, 1.38)
ob_inox_el_2.scale = (0.045, 0.005, 0.045)
ob_inox_el_3.location = (0.16, -0.063, 1.22)
ob_inox_el_3.scale = (0.045, 0.005, 0.045)
ob_inox_el_4.location = (0.24, -0.063, 1.22)
ob_inox_el_4.scale = (0.045, 0.005, 0.045)
ob_inox_el_5.location = (0.16, -0.063, 1.06)
ob_inox_el_5.scale = (0.045, 0.005, 0.045)
ob_inox_el_6.location = (0.24, -0.063, 1.06)
ob_inox_el_6.scale = (0.045, 0.005, 0.045)
ob_schlossplatte.location = (-0.3, -0.065, 0.855)
ob_schlossplatte.scale = (0.03, 0.008, 0.06)
ob_stossgriff.location = (-0.3, -0.08, 1.15)
ob_stossgriff.scale = (0.025, 0.012, 0.75)
ob_zylinderloch.location = (-0.3, -0.07, 0.845)
ob_zylinderloch.rotation_euler = (1.571, 0.0, 0.0)

# ---- collection membership
col_collection.objects.link(ob_tuerblatt_basis)
col_collection.objects.link(ob_profil_aussen)
col_collection.objects.link(ob_profil_innen)
col_collection.objects.link(ob_rendercam)
col_collection.objects.link(ob_mainlight)
col_collection.objects.link(ob_filllight)
col_collection.objects.link(ob_rimlight)
col_collection.objects.link(ob_innen_langschild)
col_collection.objects.link(ob_i_langschild)
col_collection.objects.link(ob_i_druecker)
col_collection.objects.link(ob_i_druecker_bogen)
col_collection.objects.link(ob_i_schluesselloch)
col_collection.objects.link(ob_i_scharnier_0)
col_collection.objects.link(ob_i_scharnier_achse_0)
col_collection.objects.link(ob_i_scharnier_1)
col_collection.objects.link(ob_i_scharnier_achse_1)
col_collection.objects.link(ob_i_scharnier_2)
col_collection.objects.link(ob_i_scharnier_achse_2)
col_collection.objects.link(ob_i_glas_rahmen)
col_collection.objects.link(ob_i_glasfenster)
col_collection.objects.link(ob_i_profil)
col_collection.objects.link(ob_innenlight)
col_collection.objects.link(ob_innenfill)
col_collection.objects.link(ob_glas_rahmen)
col_collection.objects.link(ob_glasfenster)
col_collection.objects.link(ob_griff_halter)
col_collection.objects.link(ob_griff_halter_001)
col_collection.objects.link(ob_inox_el_0)
col_collection.objects.link(ob_inox_el_1)
col_collection.objects.link(ob_inox_el_2)
col_collection.objects.link(ob_inox_el_3)
col_collection.objects.link(ob_inox_el_4)
col_collection.objects.link(ob_inox_el_5)
col_collection.objects.link(ob_inox_el_6)
col_collection.objects.link(ob_schlossplatte)
col_collection.objects.link(ob_stossgriff)
col_collection.objects.link(ob_zylinderloch)

# ---- scene / render settings (as saved in the file)
scene.camera = ob_rendercam
scene.frame_start = 1; scene.frame_end = 250; scene.frame_set(1)
scene.render.engine = 'CYCLES'
scene.render.resolution_x = 1024
scene.render.resolution_y = 1280
scene.render.bake_bias = 0.0
scene.render.bake_samples = 0
scene.cycles.samples = 128
scene.cycles.sampling_pattern = 'TABULATED_SOBOL'
scene.eevee.use_volume_custom_range = False
scene.view_settings.look = 'Medium Contrast'
scene.view_settings.view_transform = 'Filmic'
bpy.context.view_layer.update()
